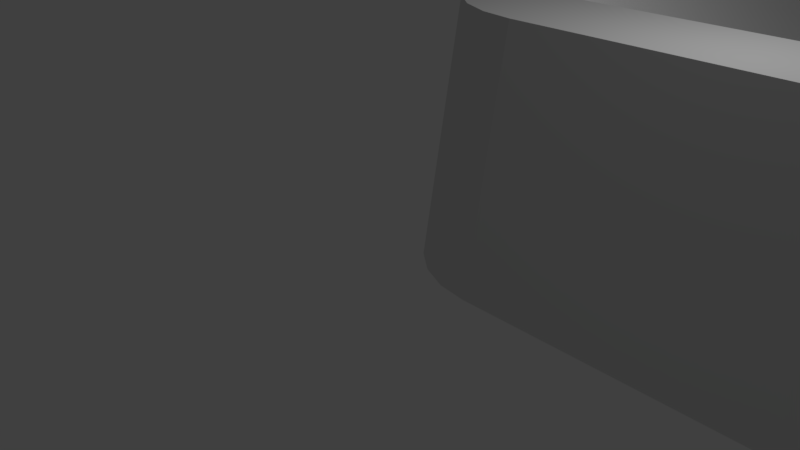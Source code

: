# Source: bracket.blend  (saved by Blender 2.78.0; exported with 4.5.12 LTS)
import bpy
from mathutils import Matrix  # noqa: F401  (used for matrix-valued properties, if any)

bpy.ops.wm.read_factory_settings(use_empty=True)
scene = bpy.context.scene
scene.name = 'Scene'

# ---- collections
col_collection_1 = bpy.data.collections.new('Collection 1'); scene.collection.children.link(col_collection_1)

# ---- world
world_world = bpy.data.worlds.new('World'); scene.world = world_world
world_world.color = (0.05088, 0.05088, 0.05088)
world_world.use_sun_shadow = False
world_world.sun_shadow_jitter_overblur = 0.0
world_world.cycles.sampling_method = 'MANUAL'

# ---- cameras
cam_camera = bpy.data.cameras.new('Camera')
cam_camera.clip_end = 100.0
cam_camera.lens = 35.0
cam_camera.sensor_width = 32.0
cam_camera.sensor_height = 18.0
cam_camera.ortho_scale = 7.314
cam_camera.dof.focus_distance = 0.0
cam_camera.dof.aperture_fstop = 128.0

# ---- lights
light_lamp = bpy.data.lights.new('Lamp', 'POINT')
light_lamp.transmission_factor = 0.0
light_lamp.cutoff_distance = 30.0
light_lamp.energy = 100.0
light_lamp.shadow_buffer_clip_start = 1.001
light_lamp.shadow_soft_size = 0.1
light_lamp.shadow_maximum_resolution = 0.006
light_lamp.use_absolute_resolution = True

# ---- meshes
me_cylinder_002 = bpy.data.meshes.new('Cylinder.002')
me_cylinder_002.from_pydata([(0.0, 1.0, -1.0), (0.0, 1.0, 1.0), (0.09802, 0.9952, -1.0), (0.09802, 0.9952, 1.0), (0.1951, 0.9808, -1.0), (0.1951, 0.9808, 1.0), (0.2903, 0.9569, -1.0), (0.2903, 0.9569, 1.0), (0.3827, 0.9239, -1.0), (0.3827, 0.9239, 1.0), (0.4714, 0.8819, -1.0), (0.4714, 0.8819, 1.0), (0.5556, 0.8315, -1.0), (0.5556, 0.8315, 1.0), (0.6344, 0.773, -1.0), (0.6344, 0.773, 1.0), (0.7071, 0.7071, -1.0), (0.7071, 0.7071, 1.0), (0.773, 0.6344, -1.0), (0.773, 0.6344, 1.0), (0.8315, 0.5556, -1.0), (0.8315, 0.5556, 1.0), (0.8819, 0.4714, -1.0), (0.8819, 0.4714, 1.0), (0.9239, 0.3827, -1.0), (0.9239, 0.3827, 1.0), (0.9569, 0.2903, -1.0), (0.9569, 0.2903, 1.0), (0.9808, 0.1951, -1.0), (0.9808, 0.1951, 1.0), (0.9952, 0.09802, -1.0), (0.9952, 0.09802, 1.0), (1.0, -1.629e-07, -1.0), (1.0, -1.629e-07, 1.0), (0.9952, -0.09802, -1.0), (0.9952, -0.09802, 1.0), (0.9808, -0.1951, -1.0), (0.9808, -0.1951, 1.0), (0.9569, -0.2903, -1.0), (0.9569, -0.2903, 1.0), (0.9239, -0.3827, -1.0), (0.9239, -0.3827, 1.0), (0.8819, -0.4714, -1.0), (0.8819, -0.4714, 1.0), (0.8315, -0.5556, -1.0), (0.8315, -0.5556, 1.0), (0.773, -0.6344, -1.0), (0.773, -0.6344, 1.0), (0.7071, -0.7071, -1.0), (0.7071, -0.7071, 1.0), (0.6344, -0.773, -1.0), (0.6344, -0.773, 1.0), (0.5556, -0.8315, -1.0), (0.5556, -0.8315, 1.0), (0.4714, -0.8819, -1.0), (0.4714, -0.8819, 1.0), (0.3827, -0.9239, -1.0), (0.3827, -0.9239, 1.0), (0.2903, -0.9569, -1.0), (0.2903, -0.9569, 1.0), (0.1951, -0.9808, -1.0), (0.1951, -0.9808, 1.0), (0.09802, -0.9952, -1.0), (0.09802, -0.9952, 1.0), (-8.027e-07, -1.0, -1.0), (-8.027e-07, -1.0, 1.0), (-0.09802, -0.9952, -1.0), (-0.09802, -0.9952, 1.0), (-0.1951, -0.9808, -1.0), (-0.1951, -0.9808, 1.0), (-0.2903, -0.9569, -1.0), (-0.2903, -0.9569, 1.0), (-0.3827, -0.9239, -1.0), (-0.3827, -0.9239, 1.0), (-0.4714, -0.8819, -1.0), (-0.4714, -0.8819, 1.0), (-0.5556, -0.8315, -1.0), (-0.5556, -0.8315, 1.0), (-0.6344, -0.773, -1.0), (-0.6344, -0.773, 1.0), (-0.7071, -0.7071, -1.0), (-0.7071, -0.7071, 1.0), (-0.773, -0.6344, -1.0), (-0.773, -0.6344, 1.0), (-0.8315, -0.5556, -1.0), (-0.8315, -0.5556, 1.0), (-0.8819, -0.4714, -1.0), (-0.8819, -0.4714, 1.0), (-0.9239, -0.3827, -1.0), (-0.9239, -0.3827, 1.0), (-0.9569, -0.2903, -1.0), (-0.9569, -0.2903, 1.0), (-0.9808, -0.1951, -1.0), (-0.9808, -0.1951, 1.0), (-0.9952, -0.09802, -1.0), (-0.9952, -0.09802, 1.0), (-1.0, -4.649e-07, -1.0), (-1.0, -4.649e-07, 1.0), (-0.9952, 0.09802, -1.0), (-0.9952, 0.09802, 1.0), (-0.9808, 0.1951, -1.0), (-0.9808, 0.1951, 1.0), (-0.9569, 0.2903, -1.0), (-0.9569, 0.2903, 1.0), (-0.9239, 0.3827, -1.0), (-0.9239, 0.3827, 1.0), (-0.8819, 0.4714, -1.0), (-0.8819, 0.4714, 1.0), (-0.8315, 0.5556, -1.0), (-0.8315, 0.5556, 1.0), (-0.773, 0.6344, -1.0), (-0.773, 0.6344, 1.0), (-0.7071, 0.7071, -1.0), (-0.7071, 0.7071, 1.0), (-0.6344, 0.773, -1.0), (-0.6344, 0.773, 1.0), (-0.5556, 0.8315, -1.0), (-0.5556, 0.8315, 1.0), (-0.4714, 0.8819, -1.0), (-0.4714, 0.8819, 1.0), (-0.3827, 0.9239, -1.0), (-0.3827, 0.9239, 1.0), (-0.2903, 0.9569, -1.0), (-0.2903, 0.9569, 1.0), (-0.1951, 0.9808, -1.0), (-0.1951, 0.9808, 1.0), (-0.09802, 0.9952, -1.0), (-0.09802, 0.9952, 1.0)], [], [(0, 1, 3, 2), (2, 3, 5, 4), (4, 5, 7, 6), (6, 7, 9, 8), (8, 9, 11, 10), (10, 11, 13, 12), (12, 13, 15, 14), (14, 15, 17, 16), (16, 17, 19, 18), (18, 19, 21, 20), (20, 21, 23, 22), (22, 23, 25, 24), (24, 25, 27, 26), (26, 27, 29, 28), (28, 29, 31, 30), (30, 31, 33, 32), (32, 33, 35, 34), (34, 35, 37, 36), (36, 37, 39, 38), (38, 39, 41, 40), (40, 41, 43, 42), (42, 43, 45, 44), (44, 45, 47, 46), (46, 47, 49, 48), (48, 49, 51, 50), (50, 51, 53, 52), (52, 53, 55, 54), (54, 55, 57, 56), (56, 57, 59, 58), (58, 59, 61, 60), (60, 61, 63, 62), (62, 63, 65, 64), (64, 65, 67, 66), (66, 67, 69, 68), (68, 69, 71, 70), (70, 71, 73, 72), (72, 73, 75, 74), (74, 75, 77, 76), (76, 77, 79, 78), (78, 79, 81, 80), (80, 81, 83, 82), (82, 83, 85, 84), (84, 85, 87, 86), (86, 87, 89, 88), (88, 89, 91, 90), (90, 91, 93, 92), (92, 93, 95, 94), (94, 95, 97, 96), (96, 97, 99, 98), (98, 99, 101, 100), (100, 101, 103, 102), (102, 103, 105, 104), (104, 105, 107, 106), (106, 107, 109, 108), (108, 109, 111, 110), (110, 111, 113, 112), (112, 113, 115, 114), (114, 115, 117, 116), (116, 117, 119, 118), (118, 119, 121, 120), (120, 121, 123, 122), (122, 123, 125, 124), (3, 1, 127, 125, 123, 121, 119, 117, 115, 113, 111, 109, 107, 105, 103, 101, 99, 97, 95, 93, 91, 89, 87, 85, 83, 81, 79, 77, 75, 73, 71, 69, 67, 65, 63, 61, 59, 57, 55, 53, 51, 49, 47, 45, 43, 41, 39, 37, 35, 33, 31, 29, 27, 25, 23, 21, 19, 17, 15, 13, 11, 9, 7, 5), (124, 125, 127, 126), (126, 127, 1, 0), (0, 2, 4, 6, 8, 10, 12, 14, 16, 18, 20, 22, 24, 26, 28, 30, 32, 34, 36, 38, 40, 42, 44, 46, 48, 50, 52, 54, 56, 58, 60, 62, 64, 66, 68, 70, 72, 74, 76, 78, 80, 82, 84, 86, 88, 90, 92, 94, 96, 98, 100, 102, 104, 106, 108, 110, 112, 114, 116, 118, 120, 122, 124, 126)])
me_cylinder_002.use_remesh_preserve_volume = False
me_cylinder_002.use_remesh_preserve_attributes = False
me_cylinder_002.use_mirror_vertex_groups = False
me_cylinder_002.update()
me_cube_003 = bpy.data.meshes.new('Cube.003')
me_cube_003.from_pydata([(-1.0, -1.0, -1.0), (-1.0, -1.0, 1.0), (-1.0, 1.0, -1.0), (-1.0, 1.0, 1.0), (1.0, -1.0, -1.0), (1.0, -1.0, 1.0), (1.0, 1.0, -1.0), (1.0, 1.0, 1.0)], [], [(0, 1, 3, 2), (2, 3, 7, 6), (6, 7, 5, 4), (4, 5, 1, 0), (2, 6, 4, 0), (7, 3, 1, 5)])
me_cube_003.use_remesh_preserve_volume = False
me_cube_003.use_remesh_preserve_attributes = False
me_cube_003.use_mirror_vertex_groups = False
me_cube_003.update()
me_cylinder = bpy.data.meshes.new('Cylinder')
me_cylinder.from_pydata([(0.0, 1.0, -1.0), (0.0, 1.0, 1.0), (0.09802, 0.9952, -1.0), (0.09802, 0.9952, 1.0), (0.1951, 0.9808, -1.0), (0.1951, 0.9808, 1.0), (0.2903, 0.9569, -1.0), (0.2903, 0.9569, 1.0), (0.3827, 0.9239, -1.0), (0.3827, 0.9239, 1.0), (0.4714, 0.8819, -1.0), (0.4714, 0.8819, 1.0), (0.5556, 0.8315, -1.0), (0.5556, 0.8315, 1.0), (0.6344, 0.773, -1.0), (0.6344, 0.773, 1.0), (0.7071, 0.7071, -1.0), (0.7071, 0.7071, 1.0), (0.773, 0.6344, -1.0), (0.773, 0.6344, 1.0), (0.8315, 0.5556, -1.0), (0.8315, 0.5556, 1.0), (0.8819, 0.4714, -1.0), (0.8819, 0.4714, 1.0), (0.9239, 0.3827, -1.0), (0.9239, 0.3827, 1.0), (0.9569, 0.2903, -1.0), (0.9569, 0.2903, 1.0), (0.9808, 0.1951, -1.0), (0.9808, 0.1951, 1.0), (0.9952, 0.09802, -1.0), (0.9952, 0.09802, 1.0), (1.0, -1.629e-07, -1.0), (1.0, -1.629e-07, 1.0), (0.9952, -0.09802, -1.0), (0.9952, -0.09802, 1.0), (0.9808, -0.1951, -1.0), (0.9808, -0.1951, 1.0), (0.9569, -0.2903, -1.0), (0.9569, -0.2903, 1.0), (0.9239, -0.3827, -1.0), (0.9239, -0.3827, 1.0), (0.8819, -0.4714, -1.0), (0.8819, -0.4714, 1.0), (0.8315, -0.5556, -1.0), (0.8315, -0.5556, 1.0), (0.773, -0.6344, -1.0), (0.773, -0.6344, 1.0), (0.7071, -0.7071, -1.0), (0.7071, -0.7071, 1.0), (0.6344, -0.773, -1.0), (0.6344, -0.773, 1.0), (0.5556, -0.8315, -1.0), (0.5556, -0.8315, 1.0), (0.4714, -0.8819, -1.0), (0.4714, -0.8819, 1.0), (0.3827, -0.9239, -1.0), (0.3827, -0.9239, 1.0), (0.2903, -0.9569, -1.0), (0.2903, -0.9569, 1.0), (0.1951, -0.9808, -1.0), (0.1951, -0.9808, 1.0), (0.09802, -0.9952, -1.0), (0.09802, -0.9952, 1.0), (-8.027e-07, -1.0, -1.0), (-8.027e-07, -1.0, 1.0), (-0.09802, -0.9952, -1.0), (-0.09802, -0.9952, 1.0), (-0.1951, -0.9808, -1.0), (-0.1951, -0.9808, 1.0), (-0.2903, -0.9569, -1.0), (-0.2903, -0.9569, 1.0), (-0.3827, -0.9239, -1.0), (-0.3827, -0.9239, 1.0), (-0.4714, -0.8819, -1.0), (-0.4714, -0.8819, 1.0), (-0.5556, -0.8315, -1.0), (-0.5556, -0.8315, 1.0), (-0.6344, -0.773, -1.0), (-0.6344, -0.773, 1.0), (-0.7071, -0.7071, -1.0), (-0.7071, -0.7071, 1.0), (-0.773, -0.6344, -1.0), (-0.773, -0.6344, 1.0), (-0.8315, -0.5556, -1.0), (-0.8315, -0.5556, 1.0), (-0.8819, -0.4714, -1.0), (-0.8819, -0.4714, 1.0), (-0.9239, -0.3827, -1.0), (-0.9239, -0.3827, 1.0), (-0.9569, -0.2903, -1.0), (-0.9569, -0.2903, 1.0), (-0.9808, -0.1951, -1.0), (-0.9808, -0.1951, 1.0), (-0.9952, -0.09802, -1.0), (-0.9952, -0.09802, 1.0), (-1.0, -4.649e-07, -1.0), (-1.0, -4.649e-07, 1.0), (-0.9952, 0.09802, -1.0), (-0.9952, 0.09802, 1.0), (-0.9808, 0.1951, -1.0), (-0.9808, 0.1951, 1.0), (-0.9569, 0.2903, -1.0), (-0.9569, 0.2903, 1.0), (-0.9239, 0.3827, -1.0), (-0.9239, 0.3827, 1.0), (-0.8819, 0.4714, -1.0), (-0.8819, 0.4714, 1.0), (-0.8315, 0.5556, -1.0), (-0.8315, 0.5556, 1.0), (-0.773, 0.6344, -1.0), (-0.773, 0.6344, 1.0), (-0.7071, 0.7071, -1.0), (-0.7071, 0.7071, 1.0), (-0.6344, 0.773, -1.0), (-0.6344, 0.773, 1.0), (-0.5556, 0.8315, -1.0), (-0.5556, 0.8315, 1.0), (-0.4714, 0.8819, -1.0), (-0.4714, 0.8819, 1.0), (-0.3827, 0.9239, -1.0), (-0.3827, 0.9239, 1.0), (-0.2903, 0.9569, -1.0), (-0.2903, 0.9569, 1.0), (-0.1951, 0.9808, -1.0), (-0.1951, 0.9808, 1.0), (-0.09802, 0.9952, -1.0), (-0.09802, 0.9952, 1.0)], [], [(0, 1, 3, 2), (2, 3, 5, 4), (4, 5, 7, 6), (6, 7, 9, 8), (8, 9, 11, 10), (10, 11, 13, 12), (12, 13, 15, 14), (14, 15, 17, 16), (16, 17, 19, 18), (18, 19, 21, 20), (20, 21, 23, 22), (22, 23, 25, 24), (24, 25, 27, 26), (26, 27, 29, 28), (28, 29, 31, 30), (30, 31, 33, 32), (32, 33, 35, 34), (34, 35, 37, 36), (36, 37, 39, 38), (38, 39, 41, 40), (40, 41, 43, 42), (42, 43, 45, 44), (44, 45, 47, 46), (46, 47, 49, 48), (48, 49, 51, 50), (50, 51, 53, 52), (52, 53, 55, 54), (54, 55, 57, 56), (56, 57, 59, 58), (58, 59, 61, 60), (60, 61, 63, 62), (62, 63, 65, 64), (64, 65, 67, 66), (66, 67, 69, 68), (68, 69, 71, 70), (70, 71, 73, 72), (72, 73, 75, 74), (74, 75, 77, 76), (76, 77, 79, 78), (78, 79, 81, 80), (80, 81, 83, 82), (82, 83, 85, 84), (84, 85, 87, 86), (86, 87, 89, 88), (88, 89, 91, 90), (90, 91, 93, 92), (92, 93, 95, 94), (94, 95, 97, 96), (96, 97, 99, 98), (98, 99, 101, 100), (100, 101, 103, 102), (102, 103, 105, 104), (104, 105, 107, 106), (106, 107, 109, 108), (108, 109, 111, 110), (110, 111, 113, 112), (112, 113, 115, 114), (114, 115, 117, 116), (116, 117, 119, 118), (118, 119, 121, 120), (120, 121, 123, 122), (122, 123, 125, 124), (3, 1, 127, 125, 123, 121, 119, 117, 115, 113, 111, 109, 107, 105, 103, 101, 99, 97, 95, 93, 91, 89, 87, 85, 83, 81, 79, 77, 75, 73, 71, 69, 67, 65, 63, 61, 59, 57, 55, 53, 51, 49, 47, 45, 43, 41, 39, 37, 35, 33, 31, 29, 27, 25, 23, 21, 19, 17, 15, 13, 11, 9, 7, 5), (124, 125, 127, 126), (126, 127, 1, 0), (0, 2, 4, 6, 8, 10, 12, 14, 16, 18, 20, 22, 24, 26, 28, 30, 32, 34, 36, 38, 40, 42, 44, 46, 48, 50, 52, 54, 56, 58, 60, 62, 64, 66, 68, 70, 72, 74, 76, 78, 80, 82, 84, 86, 88, 90, 92, 94, 96, 98, 100, 102, 104, 106, 108, 110, 112, 114, 116, 118, 120, 122, 124, 126)])
me_cylinder.use_remesh_preserve_volume = False
me_cylinder.use_remesh_preserve_attributes = False
me_cylinder.use_mirror_vertex_groups = False
me_cylinder.update()
me_cube_001 = bpy.data.meshes.new('Cube.001')
me_cube_001.from_pydata([(-1.0, -1.0, -1.0), (-1.0, -1.0, 1.0), (-1.0, 1.0, -1.0), (-1.0, 1.0, 1.0), (1.0, -1.0, -1.0), (1.0, -1.0, 1.0), (1.0, 1.0, -1.0), (1.0, 1.0, 1.0)], [], [(0, 1, 3, 2), (2, 3, 7, 6), (6, 7, 5, 4), (4, 5, 1, 0), (2, 6, 4, 0), (7, 3, 1, 5)])
me_cube_001.use_remesh_preserve_volume = False
me_cube_001.use_remesh_preserve_attributes = False
me_cube_001.use_mirror_vertex_groups = False
me_cube_001.update()
me_cylinder_001 = bpy.data.meshes.new('Cylinder.001')
me_cylinder_001.from_pydata([(0.0, 1.0, -1.0), (0.0, 1.0, 1.0), (0.09802, 0.9952, -1.0), (0.09802, 0.9952, 1.0), (0.1951, 0.9808, -1.0), (0.1951, 0.9808, 1.0), (0.2903, 0.9569, -1.0), (0.2903, 0.9569, 1.0), (0.3827, 0.9239, -1.0), (0.3827, 0.9239, 1.0), (0.4714, 0.8819, -1.0), (0.4714, 0.8819, 1.0), (0.5556, 0.8315, -1.0), (0.5556, 0.8315, 1.0), (0.6344, 0.773, -1.0), (0.6344, 0.773, 1.0), (0.7071, 0.7071, -1.0), (0.7071, 0.7071, 1.0), (0.773, 0.6344, -1.0), (0.773, 0.6344, 1.0), (0.8315, 0.5556, -1.0), (0.8315, 0.5556, 1.0), (0.8819, 0.4714, -1.0), (0.8819, 0.4714, 1.0), (0.9239, 0.3827, -1.0), (0.9239, 0.3827, 1.0), (0.9569, 0.2903, -1.0), (0.9569, 0.2903, 1.0), (0.9808, 0.1951, -1.0), (0.9808, 0.1951, 1.0), (0.9952, 0.09802, -1.0), (0.9952, 0.09802, 1.0), (1.0, -1.629e-07, -1.0), (1.0, -1.629e-07, 1.0), (0.9952, -0.09802, -1.0), (0.9952, -0.09802, 1.0), (0.9808, -0.1951, -1.0), (0.9808, -0.1951, 1.0), (0.9569, -0.2903, -1.0), (0.9569, -0.2903, 1.0), (0.9239, -0.3827, -1.0), (0.9239, -0.3827, 1.0), (0.8819, -0.4714, -1.0), (0.8819, -0.4714, 1.0), (0.8315, -0.5556, -1.0), (0.8315, -0.5556, 1.0), (0.773, -0.6344, -1.0), (0.773, -0.6344, 1.0), (0.7071, -0.7071, -1.0), (0.7071, -0.7071, 1.0), (0.6344, -0.773, -1.0), (0.6344, -0.773, 1.0), (0.5556, -0.8315, -1.0), (0.5556, -0.8315, 1.0), (0.4714, -0.8819, -1.0), (0.4714, -0.8819, 1.0), (0.3827, -0.9239, -1.0), (0.3827, -0.9239, 1.0), (0.2903, -0.9569, -1.0), (0.2903, -0.9569, 1.0), (0.1951, -0.9808, -1.0), (0.1951, -0.9808, 1.0), (0.09802, -0.9952, -1.0), (0.09802, -0.9952, 1.0), (-8.027e-07, -1.0, -1.0), (-8.027e-07, -1.0, 1.0), (-0.09802, -0.9952, -1.0), (-0.09802, -0.9952, 1.0), (-0.1951, -0.9808, -1.0), (-0.1951, -0.9808, 1.0), (-0.2903, -0.9569, -1.0), (-0.2903, -0.9569, 1.0), (-0.3827, -0.9239, -1.0), (-0.3827, -0.9239, 1.0), (-0.4714, -0.8819, -1.0), (-0.4714, -0.8819, 1.0), (-0.5556, -0.8315, -1.0), (-0.5556, -0.8315, 1.0), (-0.6344, -0.773, -1.0), (-0.6344, -0.773, 1.0), (-0.7071, -0.7071, -1.0), (-0.7071, -0.7071, 1.0), (-0.773, -0.6344, -1.0), (-0.773, -0.6344, 1.0), (-0.8315, -0.5556, -1.0), (-0.8315, -0.5556, 1.0), (-0.8819, -0.4714, -1.0), (-0.8819, -0.4714, 1.0), (-0.9239, -0.3827, -1.0), (-0.9239, -0.3827, 1.0), (-0.9569, -0.2903, -1.0), (-0.9569, -0.2903, 1.0), (-0.9808, -0.1951, -1.0), (-0.9808, -0.1951, 1.0), (-0.9952, -0.09802, -1.0), (-0.9952, -0.09802, 1.0), (-1.0, -4.649e-07, -1.0), (-1.0, -4.649e-07, 1.0), (-0.9952, 0.09802, -1.0), (-0.9952, 0.09802, 1.0), (-0.9808, 0.1951, -1.0), (-0.9808, 0.1951, 1.0), (-0.9569, 0.2903, -1.0), (-0.9569, 0.2903, 1.0), (-0.9239, 0.3827, -1.0), (-0.9239, 0.3827, 1.0), (-0.8819, 0.4714, -1.0), (-0.8819, 0.4714, 1.0), (-0.8315, 0.5556, -1.0), (-0.8315, 0.5556, 1.0), (-0.773, 0.6344, -1.0), (-0.773, 0.6344, 1.0), (-0.7071, 0.7071, -1.0), (-0.7071, 0.7071, 1.0), (-0.6344, 0.773, -1.0), (-0.6344, 0.773, 1.0), (-0.5556, 0.8315, -1.0), (-0.5556, 0.8315, 1.0), (-0.4714, 0.8819, -1.0), (-0.4714, 0.8819, 1.0), (-0.3827, 0.9239, -1.0), (-0.3827, 0.9239, 1.0), (-0.2903, 0.9569, -1.0), (-0.2903, 0.9569, 1.0), (-0.1951, 0.9808, -1.0), (-0.1951, 0.9808, 1.0), (-0.09802, 0.9952, -1.0), (-0.09802, 0.9952, 1.0)], [], [(0, 1, 3, 2), (2, 3, 5, 4), (4, 5, 7, 6), (6, 7, 9, 8), (8, 9, 11, 10), (10, 11, 13, 12), (12, 13, 15, 14), (14, 15, 17, 16), (16, 17, 19, 18), (18, 19, 21, 20), (20, 21, 23, 22), (22, 23, 25, 24), (24, 25, 27, 26), (26, 27, 29, 28), (28, 29, 31, 30), (30, 31, 33, 32), (32, 33, 35, 34), (34, 35, 37, 36), (36, 37, 39, 38), (38, 39, 41, 40), (40, 41, 43, 42), (42, 43, 45, 44), (44, 45, 47, 46), (46, 47, 49, 48), (48, 49, 51, 50), (50, 51, 53, 52), (52, 53, 55, 54), (54, 55, 57, 56), (56, 57, 59, 58), (58, 59, 61, 60), (60, 61, 63, 62), (62, 63, 65, 64), (64, 65, 67, 66), (66, 67, 69, 68), (68, 69, 71, 70), (70, 71, 73, 72), (72, 73, 75, 74), (74, 75, 77, 76), (76, 77, 79, 78), (78, 79, 81, 80), (80, 81, 83, 82), (82, 83, 85, 84), (84, 85, 87, 86), (86, 87, 89, 88), (88, 89, 91, 90), (90, 91, 93, 92), (92, 93, 95, 94), (94, 95, 97, 96), (96, 97, 99, 98), (98, 99, 101, 100), (100, 101, 103, 102), (102, 103, 105, 104), (104, 105, 107, 106), (106, 107, 109, 108), (108, 109, 111, 110), (110, 111, 113, 112), (112, 113, 115, 114), (114, 115, 117, 116), (116, 117, 119, 118), (118, 119, 121, 120), (120, 121, 123, 122), (122, 123, 125, 124), (3, 1, 127, 125, 123, 121, 119, 117, 115, 113, 111, 109, 107, 105, 103, 101, 99, 97, 95, 93, 91, 89, 87, 85, 83, 81, 79, 77, 75, 73, 71, 69, 67, 65, 63, 61, 59, 57, 55, 53, 51, 49, 47, 45, 43, 41, 39, 37, 35, 33, 31, 29, 27, 25, 23, 21, 19, 17, 15, 13, 11, 9, 7, 5), (124, 125, 127, 126), (126, 127, 1, 0), (0, 2, 4, 6, 8, 10, 12, 14, 16, 18, 20, 22, 24, 26, 28, 30, 32, 34, 36, 38, 40, 42, 44, 46, 48, 50, 52, 54, 56, 58, 60, 62, 64, 66, 68, 70, 72, 74, 76, 78, 80, 82, 84, 86, 88, 90, 92, 94, 96, 98, 100, 102, 104, 106, 108, 110, 112, 114, 116, 118, 120, 122, 124, 126)])
me_cylinder_001.use_remesh_preserve_volume = False
me_cylinder_001.use_remesh_preserve_attributes = False
me_cylinder_001.use_mirror_vertex_groups = False
me_cylinder_001.update()
me_hdd_left2 = bpy.data.meshes.new('Hdd Left2')
me_hdd_left2.from_pydata([(85.0, 2.232, 3.2), (84.95, 1.811, 3.2), (85.0, 1.667, 0.0), (84.95, 1.247, 0.0), (84.79, 1.419, 3.2), (84.79, 0.8552, 0.0), (84.53, 1.083, 3.2), (84.53, 0.5187, 0.0), (84.2, 0.8247, 3.2), (84.2, 0.2605, 0.0), (83.81, 0.6624, 3.2), (83.81, 0.09817, 0.0), (83.4, 0.6071, 3.2), (83.4, 0.04281, 0.0), (85.0, 28.09, 0.0), (85.0, 28.66, 3.2), (77.96, 0.04281, 0.0), (77.02, 0.4375, 0.0), (80.34, 9.604, 0.0), (69.44, 8.015, 0.0), (79.89, 9.691, 0.0), (79.46, 9.89, 0.0), (79.1, 10.19, 0.0), (69.13, 8.266, 0.0), (72.43, 11.88, 0.0), (68.78, 8.453, 0.0), (72.03, 11.94, 0.0), (68.41, 8.568, 0.0), (65.99, 10.78, 0.0), (65.76, 10.37, 0.0), (68.02, 8.607, 0.0), (65.45, 10.03, 0.0), (65.05, 9.777, 0.0), (64.61, 9.633, 0.0), (64.14, 9.604, 0.0), (63.69, 9.691, 0.0), (16.98, 8.607, -1.388e-16), (47.05, 13.69, 0.0), (22.24, 13.69, 0.0), (21.19, 13.75, 0.0), (20.16, 13.93, 0.0), (19.15, 14.22, 0.0), (16.59, 8.568, 1.388e-16), (6.105, 11.69, 0.0), (6.105, 11.23, 0.0), (16.22, 8.453, 1.388e-16), (5.989, 10.78, 0.0), (15.87, 8.266, 1.388e-16), (5.765, 10.37, 0.0), (15.56, 8.015, 0.0), (5.446, 10.03, 0.0), (5.052, 9.777, 0.0), (4.609, 9.633, 0.0), (7.985, 0.4375, 0.0), (-3.063e-16, 1.667, 0.0), (7.041, 0.04281, 0.0), (0.05452, 1.247, 0.0), (1.6, 0.04281, 0.0), (0.2144, 0.8552, 0.0), (0.4686, 0.5187, 0.0), (0.8, 0.2605, 0.0), (1.186, 0.09817, 0.0), (77.7, 0.06875, -1.388e-16), (77.45, 0.1455, -1.388e-16), (77.22, 0.2701, -1.388e-16), (7.781, 0.2701, 0.0), (7.55, 0.1455, 0.0), (7.3, 0.06875, 0.0), (-5.161e-15, 28.09, 0.0), (2.4, 11.46, 0.0), (2.458, 11.0, 0.0), (2.63, 10.56, 0.0), (0.05452, 28.51, 0.0), (3.685, 27.25, 0.0), (3.263, 27.05, 0.0), (2.904, 26.75, 0.0), (4.143, 27.34, 0.0), (0.2144, 28.91, 0.0), (1.6, 29.72, -1.388e-16), (0.4686, 29.24, 0.0), (0.8, 29.5, 0.0), (1.186, 29.66, 0.0), (7.031, 29.72, -1.388e-16), (4.609, 27.31, 0.0), (5.052, 27.16, 0.0), (7.355, 29.75, 0.0), (5.446, 26.91, 0.0), (13.8, 27.13, 0.0), (5.765, 26.57, 0.0), (13.4, 26.16, 0.0), (5.989, 26.16, 0.0), (6.105, 25.71, 0.0), (13.1, 25.15, 0.0), (6.105, 25.25, 0.0), (5.989, 24.8, 0.0), (12.93, 24.12, 0.0), (5.765, 24.39, 0.0), (12.87, 23.07, 0.0), (5.446, 24.05, 0.0), (5.052, 23.8, 0.0), (12.93, 22.02, 0.0), (4.609, 23.65, 0.0), (13.1, 20.98, 0.0), (4.143, 23.62, 0.0), (13.4, 19.97, 0.0), (13.8, 19.0, 0.0), (14.31, 28.05, 0.0), (7.667, 29.85, 0.0), (7.957, 30.0, 0.0), (14.91, 28.91, 0.0), (8.211, 30.21, 0.0), (15.62, 29.7, 0.0), (16.4, 30.4, 0.0), (17.26, 31.0, 0.0), (18.18, 31.51, 0.0), (15.79, 37.79, 0.0), (19.15, 31.92, 0.0), (20.16, 32.21, 0.0), (21.19, 32.38, 0.0), (22.24, 32.44, 0.0), (16.97, 38.28, 0.0), (47.05, 32.44, 0.0), (68.03, 38.28, 0.0), (48.1, 32.38, 0.0), (49.14, 32.21, 0.0), (50.15, 31.92, 0.0), (51.12, 31.51, 0.0), (52.04, 31.0, 0.0), (69.21, 37.79, 0.0), (52.9, 30.4, 0.0), (64.14, 27.34, 0.0), (53.68, 29.7, 0.0), (54.38, 28.91, 0.0), (63.69, 27.25, 0.0), (54.99, 28.05, 0.0), (63.26, 27.05, 0.0), (55.5, 27.13, 0.0), (62.9, 26.75, 0.0), (62.63, 26.38, 0.0), (16.04, 38.0, 0.0), (16.33, 38.15, 0.0), (16.65, 38.25, 0.0), (68.35, 38.25, 0.0), (68.67, 38.15, 0.0), (68.96, 38.0, 0.0), (64.61, 27.31, 0.0), (76.79, 30.21, 0.0), (72.03, 27.01, 0.0), (72.43, 27.06, 0.0), (77.04, 30.0, 0.0), (72.84, 27.01, 0.0), (77.33, 29.85, 0.0), (77.65, 29.75, 0.0), (77.97, 29.72, 0.0), (79.46, 27.05, 0.0), (73.22, 26.85, 0.0), (83.4, 29.72, 0.0), (80.34, 27.34, 0.0), (79.89, 27.25, 0.0), (83.81, 29.66, 0.0), (84.2, 29.5, 0.0), (84.53, 29.24, 0.0), (84.79, 28.91, 0.0), (80.81, 27.31, 0.0), (84.95, 28.51, 0.0), (82.31, 11.69, 0.0), (82.19, 12.14, 0.0), (81.96, 12.55, 0.0), (48.1, 13.75, 0.0), (62.9, 10.19, 0.0), (63.26, 9.89, 0.0), (62.63, 10.56, 0.0), (49.14, 13.93, 0.0), (62.46, 11.0, 0.0), (50.15, 14.22, 0.0), (62.4, 11.46, 0.0), (62.46, 11.92, 0.0), (51.12, 14.62, 0.0), (62.63, 12.36, 0.0), (52.04, 15.13, 0.0), (62.9, 12.73, 0.0), (52.9, 15.74, 0.0), (63.26, 13.03, 0.0), (53.68, 16.44, 0.0), (63.69, 13.23, 0.0), (54.38, 17.22, 0.0), (64.14, 13.32, 0.0), (54.99, 18.08, 0.0), (55.5, 19.0, 0.0), (55.9, 19.97, 0.0), (70.87, 13.45, 0.0), (64.61, 13.29, 0.0), (56.19, 20.98, 0.0), (64.14, 23.62, 0.0), (64.61, 23.65, 0.0), (65.05, 23.8, 0.0), (70.87, 25.49, 0.0), (65.45, 24.05, 0.0), (65.76, 24.39, 0.0), (56.37, 22.02, 0.0), (63.69, 23.71, 0.0), (56.43, 23.07, 0.0), (63.26, 23.91, 0.0), (62.9, 24.21, 0.0), (56.37, 24.12, 0.0), (62.63, 24.58, 0.0), (62.46, 25.02, 0.0), (56.19, 25.15, 0.0), (62.4, 25.48, 0.0), (62.46, 25.94, 0.0), (55.9, 26.16, 0.0), (4.143, 13.32, 0.0), (14.31, 18.08, 0.0), (4.609, 13.29, 0.0), (14.91, 17.22, 0.0), (5.052, 13.14, 0.0), (15.62, 16.44, 0.0), (16.4, 15.74, 0.0), (5.446, 12.89, 0.0), (17.26, 15.13, 0.0), (5.765, 12.55, 0.0), (5.989, 12.14, 0.0), (18.18, 14.62, 0.0), (74.0, 25.49, 0.0), (79.46, 23.91, 0.0), (74.0, 13.45, 0.0), (79.89, 23.71, 0.0), (80.34, 23.62, 0.0), (73.95, 25.9, 0.0), (78.6, 25.48, 0.0), (78.66, 25.02, 0.0), (78.83, 24.58, 0.0), (78.66, 25.94, 0.0), (73.79, 26.28, 0.0), (78.83, 26.38, 0.0), (73.54, 26.6, 0.0), (79.1, 26.75, 0.0), (65.05, 27.16, 0.0), (71.65, 26.85, 0.0), (65.45, 26.91, 0.0), (71.32, 26.6, 0.0), (65.76, 26.57, 0.0), (71.08, 26.28, 0.0), (65.99, 26.16, 0.0), (70.92, 25.9, 0.0), (66.11, 25.71, 0.0), (66.11, 25.25, 0.0), (65.99, 24.8, 0.0), (70.92, 13.05, 0.0), (65.76, 12.55, 0.0), (65.45, 12.89, 0.0), (65.05, 13.14, 0.0), (71.08, 12.67, 0.0), (65.99, 12.14, 0.0), (71.32, 12.34, 0.0), (66.11, 11.69, 0.0), (71.65, 12.09, 0.0), (66.11, 11.23, 0.0), (78.83, 10.56, 0.0), (72.84, 11.94, 0.0), (78.66, 11.0, 0.0), (73.22, 12.09, 0.0), (78.6, 11.46, 0.0), (73.54, 12.34, 0.0), (78.66, 11.92, 0.0), (73.79, 12.67, 0.0), (78.83, 12.36, 0.0), (73.95, 13.05, 0.0), (79.1, 12.73, 0.0), (79.46, 13.03, 0.0), (79.89, 13.23, 0.0), (80.34, 13.32, 0.0), (80.81, 13.29, 0.0), (80.81, 23.65, 0.0), (81.25, 13.14, 0.0), (81.25, 23.8, 0.0), (81.65, 12.89, 0.0), (81.65, 24.05, 0.0), (81.96, 24.39, 0.0), (82.19, 24.8, 0.0), (82.31, 25.25, 0.0), (80.81, 9.633, 0.0), (81.25, 9.777, 0.0), (81.65, 10.03, 0.0), (81.96, 10.37, 0.0), (82.19, 10.78, 0.0), (82.31, 11.23, 0.0), (79.1, 24.21, 0.0), (82.31, 25.71, 0.0), (82.19, 26.16, 0.0), (81.96, 26.57, 0.0), (81.65, 26.91, 0.0), (81.25, 27.16, 0.0), (2.458, 25.94, 0.0), (2.4, 25.48, 0.0), (2.458, 25.02, 0.0), (2.63, 24.58, 0.0), (2.63, 12.36, 0.0), (2.904, 24.21, 0.0), (2.904, 12.73, 0.0), (3.263, 23.91, 0.0), (3.263, 13.03, 0.0), (3.685, 23.71, 0.0), (3.685, 13.23, 0.0), (2.63, 26.38, 0.0), (2.904, 10.19, 0.0), (3.263, 9.89, 0.0), (3.685, 9.691, 0.0), (4.143, 9.604, 0.0), (2.458, 11.92, 0.0), (1.6, 0.6071, 3.2), (1.186, 0.6624, 3.2), (0.8, 0.8247, 3.2), (0.4686, 1.083, 3.2), (0.2144, 1.419, 3.2), (0.05452, 1.811, 3.2), (-4.1e-16, 2.232, 3.2), (-5.264e-15, 28.66, 3.2), (70.87, 25.49, 0.8), (70.07, 25.49, 1.6), (70.87, 13.45, 0.8), (70.07, 13.45, 1.6), (74.8, 25.49, 1.6), (74.75, 25.98, 1.6), (74.0, 25.49, 0.8), (73.95, 25.9, 0.8), (74.6, 26.45, 1.6), (73.79, 26.28, 0.8), (74.35, 26.88, 1.6), (73.54, 26.6, 0.8), (74.02, 27.25, 1.6), (73.22, 26.85, 0.8), (73.62, 27.54, 1.6), (73.16, 27.74, 1.6), (72.84, 27.01, 0.8), (72.68, 27.85, 1.6), (72.43, 27.06, 0.8), (72.19, 27.85, 1.6), (72.03, 27.01, 0.8), (71.7, 27.74, 1.6), (71.65, 26.85, 0.8), (71.25, 27.54, 1.6), (70.85, 27.25, 1.6), (71.32, 26.6, 0.8), (70.52, 26.88, 1.6), (71.08, 26.28, 0.8), (70.27, 26.45, 1.6), (70.92, 25.9, 0.8), (70.12, 25.98, 1.6), (74.0, 13.45, 0.8), (74.8, 13.45, 1.6), (70.12, 12.96, 1.6), (70.92, 13.05, 0.8), (70.27, 12.49, 1.6), (71.08, 12.67, 0.8), (70.52, 12.06, 1.6), (71.32, 12.34, 0.8), (70.85, 11.69, 1.6), (71.65, 12.09, 0.8), (71.25, 11.4, 1.6), (71.7, 11.2, 1.6), (72.03, 11.94, 0.8), (72.19, 11.1, 1.6), (72.43, 11.88, 0.8), (72.68, 11.1, 1.6), (72.84, 11.94, 0.8), (73.16, 11.2, 1.6), (73.22, 12.09, 0.8), (73.62, 11.4, 1.6), (74.02, 11.69, 1.6), (73.54, 12.34, 0.8), (74.35, 12.06, 1.6), (73.79, 12.67, 0.8), (74.6, 12.49, 1.6), (73.95, 13.05, 0.8), (74.75, 12.96, 1.6), (48.11, 33.19, 1.6), (67.7, 34.78, 1.6), (47.05, 33.24, 1.6), (17.3, 34.78, 1.6), (22.24, 33.24, 1.6), (21.18, 33.19, 1.6), (20.13, 33.02, 1.6), (19.1, 32.74, 1.6), (18.11, 32.36, 1.6), (17.16, 31.88, 1.6), (16.26, 31.3, 1.6), (15.44, 30.63, 1.6), (11.04, 28.51, 1.6), (14.68, 29.87, 1.6), (14.01, 29.05, 1.6), (13.43, 28.15, 1.6), (10.76, 28.23, 1.6), (10.43, 27.93, 1.6), (49.17, 33.02, 1.6), (50.2, 32.74, 1.6), (51.19, 32.36, 1.6), (52.14, 31.88, 1.6), (63.13, 30.41, 1.6), (63.88, 30.53, 1.6), (53.03, 31.3, 1.6), (62.41, 30.19, 1.6), (53.86, 30.63, 1.6), (61.73, 29.86, 1.6), (54.61, 29.87, 1.6), (61.11, 29.44, 1.6), (55.28, 29.05, 1.6), (60.55, 28.92, 1.6), (60.08, 28.33, 1.6), (55.86, 28.15, 1.6), (59.7, 27.68, 1.6), (56.35, 27.21, 1.6), (59.42, 26.97, 1.6), (56.73, 26.21, 1.6), (59.26, 26.23, 1.6), (59.2, 25.48, 1.6), (57.0, 25.18, 1.6), (59.26, 24.73, 1.6), (57.17, 24.13, 1.6), (59.42, 23.99, 1.6), (57.23, 23.07, 1.6), (59.7, 23.28, 1.6), (60.08, 22.63, 1.6), (57.17, 22.0, 1.6), (60.55, 22.04, 1.6), (57.0, 20.95, 1.6), (61.11, 21.52, 1.6), (61.73, 21.1, 1.6), (56.73, 19.92, 1.6), (62.41, 20.77, 1.6), (63.13, 20.55, 1.6), (56.35, 18.93, 1.6), (63.13, 16.39, 1.6), (55.86, 17.98, 1.6), (62.41, 16.17, 1.6), (55.28, 17.09, 1.6), (61.73, 15.84, 1.6), (61.11, 15.42, 1.6), (54.61, 16.26, 1.6), (60.55, 14.9, 1.6), (53.86, 15.51, 1.6), (60.08, 14.31, 1.6), (53.03, 14.84, 1.6), (59.7, 13.66, 1.6), (52.14, 14.26, 1.6), (59.42, 12.95, 1.6), (51.19, 13.77, 1.6), (59.26, 12.21, 1.6), (50.2, 13.39, 1.6), (59.2, 11.46, 1.6), (59.2, 11.22, 1.6), (49.17, 13.11, 1.6), (48.11, 12.95, 1.6), (47.05, 12.89, 1.6), (16.74, 11.22, 1.6), (22.24, 12.89, 1.6), (21.18, 12.95, 1.6), (20.13, 13.11, 1.6), (19.1, 13.39, 1.6), (18.11, 13.77, 1.6), (17.16, 14.26, 1.6), (15.86, 11.15, 1.6), (16.28, 11.2, 1.6), (16.26, 14.84, 1.6), (8.97, 13.31, 1.6), (9.193, 12.59, 1.6), (15.44, 11.05, 1.6), (9.306, 11.84, 1.6), (15.03, 10.92, 1.6), (14.64, 10.75, 1.6), (9.306, 11.08, 1.6), (14.26, 10.55, 1.6), (13.9, 10.32, 1.6), (13.56, 10.06, 1.6), (9.193, 10.33, 1.6), (13.24, 9.769, 1.6), (12.96, 9.487, 1.6), (8.97, 9.611, 1.6), (8.642, 8.93, 1.6), (8.642, 13.99, 1.6), (15.44, 15.51, 1.6), (8.216, 14.61, 1.6), (14.68, 16.26, 1.6), (7.702, 15.17, 1.6), (7.11, 15.64, 1.6), (14.01, 17.09, 1.6), (6.455, 16.02, 1.6), (13.43, 17.98, 1.6), (5.751, 16.3, 1.6), (12.95, 18.93, 1.6), (5.014, 16.46, 1.6), (4.98, 20.47, 1.6), (4.26, 16.52, 1.6), (4.26, 20.42, 1.6), (3.2, 16.52, 1.6), (3.2, 20.42, 1.6), (5.686, 20.62, 1.6), (12.57, 19.92, 1.6), (6.362, 20.88, 1.6), (6.996, 21.22, 1.6), (12.29, 20.95, 1.6), (7.574, 21.66, 1.6), (12.13, 22.0, 1.6), (8.084, 22.17, 1.6), (8.517, 22.74, 1.6), (12.07, 23.07, 1.6), (8.863, 23.38, 1.6), (9.115, 24.05, 1.6), (12.13, 24.13, 1.6), (9.268, 24.76, 1.6), (12.29, 25.18, 1.6), (9.32, 25.48, 1.6), (12.57, 26.21, 1.6), (9.32, 27.23, 1.6), (12.95, 27.21, 1.6), (9.711, 27.43, 1.6), (10.08, 27.67, 1.6), (69.32, 11.46, 1.6), (69.32, 11.11, 1.6), (69.99, 10.91, 1.6), (70.63, 10.61, 1.6), (71.22, 10.23, 1.6), (71.76, 9.769, 1.6), (75.53, 10.33, 1.6), (72.04, 9.487, 1.6), (75.75, 9.611, 1.6), (76.08, 8.93, 1.6), (76.5, 8.305, 1.6), (77.02, 7.751, 1.6), (77.61, 7.279, 1.6), (78.3, 3.225, 1.6), (78.26, 6.901, 1.6), (78.97, 6.625, 1.6), (79.71, 6.457, 1.6), (80.46, 6.4, 1.6), (81.8, 3.225, 1.6), (81.8, 6.4, 1.6), (75.41, 11.08, 1.6), (75.41, 11.84, 1.6), (75.53, 12.59, 1.6), (75.75, 13.31, 1.6), (76.08, 13.99, 1.6), (76.5, 14.61, 1.6), (77.02, 15.17, 1.6), (77.15, 21.66, 1.6), (76.64, 22.17, 1.6), (77.61, 15.64, 1.6), (77.72, 21.22, 1.6), (78.26, 16.02, 1.6), (78.36, 20.88, 1.6), (78.97, 16.3, 1.6), (79.03, 20.62, 1.6), (79.71, 16.46, 1.6), (79.74, 20.47, 1.6), (80.46, 16.52, 1.6), (80.46, 20.42, 1.6), (81.8, 16.52, 1.6), (81.8, 20.42, 1.6), (76.2, 22.74, 1.6), (75.86, 23.38, 1.6), (75.6, 24.05, 1.6), (75.45, 24.76, 1.6), (75.4, 25.48, 1.6), (75.4, 27.37, 1.6), (74.79, 27.76, 1.6), (74.24, 28.23, 1.6), (73.96, 28.51, 1.6), (68.44, 28.33, 1.6), (68.82, 27.68, 1.6), (69.1, 26.97, 1.6), (69.26, 26.23, 1.6), (69.32, 25.48, 1.6), (69.26, 24.73, 1.6), (69.1, 23.99, 1.6), (66.79, 29.86, 1.6), (67.41, 29.44, 1.6), (67.97, 28.92, 1.6), (8.216, 8.305, 1.6), (7.702, 7.751, 1.6), (7.11, 7.279, 1.6), (6.699, 3.225, 1.6), (6.455, 6.901, 1.6), (5.751, 6.625, 1.6), (5.014, 6.457, 1.6), (4.26, 6.4, 1.6), (3.2, 3.225, 1.6), (3.2, 6.4, 1.6), (63.88, 20.43, 1.6), (63.88, 16.51, 1.6), (64.64, 16.51, 1.6), (64.64, 20.43, 1.6), (65.39, 16.39, 1.6), (65.39, 20.55, 1.6), (66.11, 16.17, 1.6), (66.11, 20.77, 1.6), (66.79, 15.84, 1.6), (66.79, 21.1, 1.6), (67.41, 15.42, 1.6), (67.41, 21.52, 1.6), (67.97, 22.04, 1.6), (67.97, 14.9, 1.6), (68.44, 14.31, 1.6), (68.82, 13.66, 1.6), (69.1, 12.95, 1.6), (69.26, 12.21, 1.6), (64.64, 30.53, 1.6), (65.39, 30.41, 1.6), (66.11, 30.19, 1.6), (68.82, 23.28, 1.6), (68.44, 22.63, 1.6), (47.05, 13.69, 0.8), (48.1, 13.75, 0.8), (49.14, 13.93, 0.8), (50.15, 14.22, 0.8), (51.12, 14.62, 0.8), (52.04, 15.13, 0.8), (52.9, 15.74, 0.8), (53.68, 16.44, 0.8), (54.38, 17.22, 0.8), (54.99, 18.08, 0.8), (55.5, 19.0, 0.8), (55.9, 19.97, 0.8), (56.19, 20.98, 0.8), (56.37, 22.02, 0.8), (56.43, 23.07, 0.8), (56.37, 24.12, 0.8), (56.19, 25.15, 0.8), (55.9, 26.16, 0.8), (55.5, 27.13, 0.8), (54.99, 28.05, 0.8), (54.38, 28.91, 0.8), (53.68, 29.7, 0.8), (52.9, 30.4, 0.8), (52.04, 31.0, 0.8), (51.12, 31.51, 0.8), (50.15, 31.92, 0.8), (49.14, 32.21, 0.8), (48.1, 32.38, 0.8), (47.05, 32.44, 0.8), (22.24, 13.69, 0.8), (22.24, 32.44, 0.8), (21.19, 32.38, 0.8), (20.16, 32.21, 0.8), (19.15, 31.92, 0.8), (18.18, 31.51, 0.8), (17.26, 31.0, 0.8), (16.4, 30.4, 0.8), (15.62, 29.7, 0.8), (14.91, 28.91, 0.8), (14.31, 28.05, 0.8), (13.8, 27.13, 0.8), (13.4, 26.16, 0.8), (13.1, 25.15, 0.8), (12.93, 24.12, 0.8), (12.87, 23.07, 0.8), (12.93, 22.02, 0.8), (13.1, 20.98, 0.8), (13.4, 19.97, 0.8), (13.8, 19.0, 0.8), (14.31, 18.08, 0.8), (14.91, 17.22, 0.8), (15.62, 16.44, 0.8), (16.4, 15.74, 0.8), (17.26, 15.13, 0.8), (18.18, 14.62, 0.8), (19.15, 14.22, 0.8), (20.16, 13.93, 0.8), (21.19, 13.75, 0.8), (60.86, 26.12, 3.2), (60.8, 25.48, 3.2), (61.03, 26.73, 3.2), (61.32, 27.3, 3.2), (61.7, 27.81, 3.2), (62.17, 28.24, 3.2), (62.72, 28.58, 3.2), (63.31, 28.81, 3.2), (63.94, 28.93, 3.2), (64.58, 28.93, 3.2), (65.21, 28.81, 3.2), (65.8, 28.58, 3.2), (66.35, 28.24, 3.2), (66.82, 27.81, 3.2), (67.2, 27.3, 3.2), (67.49, 26.73, 3.2), (67.66, 26.12, 3.2), (67.72, 25.48, 3.2), (67.66, 24.84, 3.2), (67.49, 24.23, 3.2), (67.2, 23.66, 3.2), (66.82, 23.15, 3.2), (66.35, 22.72, 3.2), (65.8, 22.38, 3.2), (65.21, 22.15, 3.2), (64.58, 22.03, 3.2), (63.94, 22.03, 3.2), (63.31, 22.15, 3.2), (62.72, 22.38, 3.2), (62.17, 22.72, 3.2), (61.7, 23.15, 3.2), (61.32, 23.66, 3.2), (61.03, 24.23, 3.2), (60.86, 24.84, 3.2), (68.17, 9.843, 2.746), (67.83, 9.361, 3.093), (68.0, 9.543, 2.974), (68.18, 9.351, 3.153), (68.18, 9.564, 2.976), (68.36, 9.577, 2.978), (68.17, 9.801, 2.779), (68.36, 9.812, 2.781), (68.54, 10.29, 2.378), (68.54, 9.812, 2.783), (68.58, 10.28, 2.389), (68.94, 10.25, 2.391), (68.92, 10.71, 1.995), (69.01, 10.7, 1.995), (69.35, 10.63, 1.996), (69.69, 10.54, 1.997), (69.24, 10.19, 2.392), (69.54, 10.12, 2.394), (69.13, 9.751, 2.789), (69.4, 9.691, 2.791), (69.07, 9.531, 2.987), (69.33, 9.479, 2.99), (69.08, 9.301, 3.186), (69.61, 9.166, 3.192), (68.54, 9.346, 3.178), (68.52, 9.579, 2.98), (68.86, 9.791, 2.786), (68.82, 9.564, 2.984), (69.83, 9.316, 2.995), (70.13, 8.939, 3.197), (70.22, 9.127, 2.998), (70.49, 8.959, 2.999), (70.63, 9.118, 2.799), (70.9, 8.908, 2.8), (70.89, 9.437, 2.399), (71.18, 9.195, 2.4), (71.16, 9.755, 2.0), (71.47, 9.482, 2.0), (70.61, 8.621, 3.2), (70.82, 9.998, 1.999), (70.58, 9.65, 2.399), (70.13, 9.895, 2.397), (69.93, 9.509, 2.795), (70.33, 10.28, 1.998), (70.34, 9.301, 2.798), (83.38, 1.903, 3.176), (77.39, 1.903, 3.176), (76.98, 28.69, 3.185), (76.57, 28.78, 3.19), (76.6, 28.32, 2.804), (76.21, 27.98, 2.411), (76.12, 28.0, 2.396), (75.94, 28.07, 2.397), (75.56, 28.26, 2.398), (76.16, 28.92, 3.195), (75.76, 29.12, 3.198), (75.18, 28.51, 2.399), (75.39, 29.38, 3.2), (75.1, 29.09, 2.8), (74.82, 28.8, 2.4), (74.53, 28.52, 2.0), (83.4, 22.02, 3.2), (80.46, 22.02, 3.2), (77.0, 25.48, 3.2), (77.05, 24.88, 3.2), (77.21, 24.3, 3.2), (77.46, 23.75, 3.2), (77.81, 23.26, 3.2), (78.24, 22.83, 3.2), (78.73, 22.48, 3.2), (79.28, 22.23, 3.2), (79.86, 22.07, 3.2), (77.0, 28.69, 3.2), (83.4, 14.92, 3.2), (83.4, 8.0, 3.2), (80.46, 8.0, 3.2), (80.46, 14.92, 3.2), (79.82, 14.86, 3.2), (79.21, 14.69, 3.2), (78.64, 14.4, 3.2), (78.13, 14.02, 3.2), (77.7, 13.55, 3.2), (77.36, 13.0, 3.2), (77.13, 12.41, 3.2), (77.01, 11.78, 3.2), (77.01, 11.14, 3.2), (77.13, 10.51, 3.2), (77.36, 9.918, 3.2), (77.7, 9.375, 3.2), (78.13, 8.903, 3.2), (78.64, 8.518, 3.2), (79.21, 8.234, 3.2), (79.82, 8.059, 3.2), (83.4, 1.907, 3.2), (77.36, 1.907, 3.2), (71.76, 9.204, 2.0), (71.47, 8.922, 2.4), (71.19, 8.639, 2.8), (70.91, 8.356, 3.2), (68.61, 36.1, 3.176), (16.39, 36.1, 3.176), (9.907, 29.64, 3.2), (10.19, 29.36, 2.8), (16.36, 36.09, 3.2), (10.47, 29.08, 2.4), (10.76, 28.8, 2.0), (68.64, 36.09, 3.2), (74.24, 28.8, 2.0), (74.53, 29.08, 2.4), (74.81, 29.36, 2.8), (75.09, 29.64, 3.2), (7.693, 28.66, 3.18), (7.741, 28.66, 3.179), (7.741, 28.66, 3.181), (8.118, 28.26, 2.802), (8.228, 28.73, 3.188), (8.509, 27.89, 2.411), (8.748, 27.95, 2.395), (8.858, 27.99, 2.396), (9.003, 28.05, 2.396), (8.709, 28.87, 3.194), (9.234, 28.15, 2.397), (9.458, 28.28, 2.398), (9.709, 28.43, 2.399), (9.832, 28.52, 2.399), (9.952, 28.61, 2.4), (9.174, 29.09, 3.198), (9.608, 29.38, 3.2), (10.07, 28.71, 2.4), (9.895, 29.09, 2.8), (10.18, 28.8, 2.4), (10.47, 28.52, 2.0), (10.33, 28.94, 2.4), (74.68, 28.93, 2.4), (71.32, 9.065, 2.4), (70.61, 8.621, 3.2), (70.14, 8.93, 3.2), (69.63, 9.157, 3.2), (69.1, 9.296, 3.2), (68.55, 9.343, 3.2), (67.72, 9.343, 3.2), (67.72, 11.46, 3.2), (14.09, 8.356, 3.2), (13.81, 8.639, 2.8), (7.644, 1.907, 3.2), (13.53, 8.922, 2.4), (13.24, 9.204, 2.0), (7.605, 1.903, 3.176), (1.624, 1.903, 3.176), (1.6, 8.0, 3.2), (1.6, 1.907, 3.2), (1.6, 14.92, 3.2), (4.26, 14.92, 3.2), (1.6, 22.02, 3.2), (7.72, 25.48, 3.2), (7.72, 28.66, 3.2), (4.26, 22.02, 3.2), (4.861, 22.07, 3.2), (5.443, 22.23, 3.2), (5.99, 22.48, 3.2), (6.484, 22.83, 3.2), (6.911, 23.26, 3.2), (7.256, 23.75, 3.2), (7.511, 24.3, 3.2), (7.667, 24.88, 3.2), (4.26, 8.0, 3.2), (4.896, 8.059, 3.2), (5.51, 8.234, 3.2), (6.081, 8.518, 3.2), (6.591, 8.903, 3.2), (7.021, 9.375, 3.2), (7.357, 9.918, 3.2), (7.588, 10.51, 3.2), (7.705, 11.14, 3.2), (7.705, 11.78, 3.2), (7.588, 12.41, 3.2), (7.357, 13.0, 3.2), (7.021, 13.55, 3.2), (6.591, 14.02, 3.2), (6.081, 14.4, 3.2), (5.51, 14.69, 3.2), (4.896, 14.86, 3.2), (16.46, 9.346, 3.178), (16.41, 9.811, 2.783), (15.92, 9.301, 3.186), (15.9, 10.22, 2.392), (15.44, 10.11, 2.394), (16.37, 10.28, 2.389), (14.9, 9.911, 2.397), (14.47, 9.684, 2.398), (14.61, 9.765, 2.398), (15.39, 9.166, 3.192), (14.2, 9.504, 2.399), (14.34, 9.597, 2.399), (14.87, 8.939, 3.197), (13.53, 9.482, 2.0), (13.94, 9.304, 2.4), (14.07, 9.407, 2.4), (14.39, 8.621, 3.2), (13.82, 9.195, 2.4), (14.1, 8.908, 2.8), (13.67, 9.057, 2.4), (60.8, 9.343, 3.2), (60.8, 11.46, 3.2), (60.78, 9.347, 3.176), (16.74, 10.29, 2.388), (16.74, 9.816, 2.782), (16.74, 9.347, 3.176), (67.66, 12.1, 3.2), (67.49, 12.71, 3.2), (67.2, 13.28, 3.2), (66.82, 13.79, 3.2), (66.35, 14.22, 3.2), (65.8, 14.56, 3.2), (65.21, 14.79, 3.2), (64.58, 14.91, 3.2), (63.94, 14.91, 3.2), (63.31, 14.79, 3.2), (62.72, 14.56, 3.2), (62.17, 14.22, 3.2), (61.7, 13.79, 3.2), (61.32, 13.28, 3.2), (61.03, 12.71, 3.2), (60.86, 12.1, 3.2), (16.55, 10.28, 2.388), (77.4, 0.6071, 3.2), (76.45, 1.002, 3.2), (70.0, 7.451, 3.2), (69.7, 7.702, 3.2), (69.35, 7.889, 3.2), (68.97, 8.004, 3.2), (68.59, 8.043, 3.2), (82.31, 11.69, 3.2), (82.19, 12.14, 3.2), (81.96, 12.55, 3.2), (81.65, 12.89, 3.2), (81.25, 13.14, 3.2), (80.81, 13.29, 3.2), (80.34, 13.32, 3.2), (82.26, 25.0, 3.2), (82.08, 24.57, 3.2), (84.95, 29.08, 3.2), (80.6, 27.33, 3.2), (81.05, 27.24, 3.2), (81.47, 27.04, 3.2), (84.79, 29.47, 3.2), (83.4, 30.28, 3.2), (77.4, 30.28, 3.2), (76.57, 28.78, 3.2), (76.15, 28.93, 3.2), (75.76, 29.13, 3.2), (77.08, 30.31, 3.2), (75.39, 29.38, 3.2), (76.77, 30.41, 3.2), (76.48, 30.57, 3.2), (84.53, 29.81, 3.2), (84.2, 30.06, 3.2), (83.81, 30.23, 3.2), (76.22, 30.78, 3.2), (69.78, 37.22, 3.2), (68.6, 37.72, 3.2), (69.52, 37.43, 3.2), (69.23, 37.59, 3.2), (68.92, 37.69, 3.2), (16.4, 37.72, 3.2), (15.22, 37.22, 3.2), (8.775, 30.78, 3.2), (16.08, 37.69, 3.2), (15.77, 37.59, 3.2), (15.48, 37.43, 3.2), (8.521, 30.57, 3.2), (8.232, 30.41, 3.2), (7.919, 30.31, 3.2), (9.608, 29.38, 3.2), (7.595, 30.28, 3.2), (9.181, 29.09, 3.2), (8.716, 28.87, 3.2), (8.225, 28.73, 3.2), (7.546, 28.66, 3.2), (7.72, 28.66, 3.2), (1.6, 30.28, 3.2), (0.2144, 29.47, 3.2), (0.05452, 29.08, 3.2), (1.186, 30.23, 3.2), (0.8, 30.06, 3.2), (0.4686, 29.81, 3.2), (4.143, 27.34, 3.2), (3.685, 27.25, 3.2), (3.263, 27.05, 3.2), (2.904, 26.75, 3.2), (2.63, 26.38, 3.2), (2.458, 25.94, 3.2), (2.4, 25.48, 3.2), (2.458, 25.02, 3.2), (2.63, 24.58, 3.2), (2.904, 24.21, 3.2), (3.263, 23.91, 3.2), (3.685, 23.71, 3.2), (4.143, 23.62, 3.2), (7.605, 0.6071, 3.2), (8.549, 1.002, 3.2), (15.0, 7.451, 3.2), (7.864, 0.633, 3.2), (8.114, 0.7098, 3.2), (8.346, 0.8343, 3.2), (15.3, 7.702, 3.2), (15.65, 7.889, 3.2), (14.39, 8.621, 3.2), (16.03, 8.004, 3.2), (14.86, 8.93, 3.2), (16.41, 8.043, 3.2), (15.37, 9.157, 3.2), (15.9, 9.296, 3.2), (16.45, 9.343, 3.2), (64.14, 9.604, 3.2), (64.61, 9.633, 3.2), (65.05, 9.777, 3.2), (65.45, 10.03, 3.2), (65.76, 10.37, 3.2), (65.99, 10.78, 3.2), (66.11, 11.23, 3.2), (66.11, 11.69, 3.2), (65.99, 12.14, 3.2), (65.76, 12.55, 3.2), (65.45, 12.89, 3.2), (65.05, 13.14, 3.2), (64.61, 13.29, 3.2), (76.65, 0.8343, 3.2), (76.89, 0.7098, 3.2), (77.14, 0.633, 3.2), (79.89, 13.23, 3.2), (79.46, 13.03, 3.2), (79.1, 12.73, 3.2), (78.83, 12.36, 3.2), (78.66, 11.92, 3.2), (78.6, 11.46, 3.2), (78.66, 11.0, 3.2), (78.83, 10.56, 3.2), (79.1, 10.19, 3.2), (79.46, 9.89, 3.2), (79.89, 9.691, 3.2), (80.34, 9.604, 3.2), (80.81, 9.633, 3.2), (81.25, 9.777, 3.2), (81.65, 10.03, 3.2), (81.96, 10.37, 3.2), (82.19, 10.78, 3.2), (82.31, 11.23, 3.2), (64.14, 13.32, 3.2), (63.69, 13.23, 3.2), (63.26, 13.03, 3.2), (62.9, 12.73, 3.2), (62.63, 12.36, 3.2), (62.46, 11.92, 3.2), (62.4, 11.46, 3.2), (62.46, 11.0, 3.2), (62.63, 10.56, 3.2), (62.9, 10.19, 3.2), (63.26, 9.89, 3.2), (63.69, 9.691, 3.2), (3.685, 9.691, 3.2), (3.263, 9.89, 3.2), (2.904, 10.19, 3.2), (4.143, 9.604, 3.2), (4.609, 9.633, 3.2), (5.052, 9.777, 3.2), (5.446, 10.03, 3.2), (5.765, 10.37, 3.2), (5.989, 10.78, 3.2), (6.105, 11.23, 3.2), (6.105, 11.69, 3.2), (5.989, 12.14, 3.2), (5.765, 12.55, 3.2), (5.446, 12.89, 3.2), (5.052, 13.14, 3.2), (4.609, 13.29, 3.2), (4.143, 13.32, 3.2), (3.685, 13.23, 3.2), (3.263, 13.03, 3.2), (2.904, 12.73, 3.2), (2.63, 12.36, 3.2), (2.458, 11.92, 3.2), (2.4, 11.46, 3.2), (2.458, 11.0, 3.2), (2.63, 10.56, 3.2), (4.609, 23.65, 3.2), (5.052, 23.8, 3.2), (5.446, 24.05, 3.2), (5.765, 24.39, 3.2), (5.989, 24.8, 3.2), (6.105, 25.25, 3.2), (6.105, 25.71, 3.2), (5.989, 26.16, 3.2), (5.765, 26.57, 3.2), (5.446, 26.91, 3.2), (5.052, 27.16, 3.2), (4.609, 27.31, 3.2), (78.97, 26.59, 3.2), (79.29, 26.93, 3.2), (79.69, 27.17, 3.2), (78.61, 25.27, 3.2), (78.62, 25.73, 3.2), (78.74, 26.18, 3.2), (78.72, 24.81, 3.2), (78.94, 24.4, 3.2), (79.26, 24.06, 3.2), (79.65, 23.81, 3.2), (80.09, 23.66, 3.2), (80.56, 23.62, 3.2), (81.02, 23.7, 3.2), (81.44, 23.9, 3.2), (81.8, 24.19, 3.2), (81.83, 26.74, 3.2), (82.1, 26.36, 3.2), (82.27, 25.92, 3.2), (82.32, 25.46, 3.2), (80.13, 27.31, 3.2), (7.621, 28.66, 3.195), (62.4, 25.48, 3.2), (62.46, 25.02, 3.2), (62.63, 24.58, 3.2), (62.9, 24.21, 3.2), (63.26, 23.91, 3.2), (63.69, 23.71, 3.2), (64.14, 23.62, 3.2), (64.61, 23.65, 3.2), (65.05, 23.8, 3.2), (65.45, 24.05, 3.2), (65.76, 24.39, 3.2), (65.99, 24.8, 3.2), (66.11, 25.25, 3.2), (66.11, 25.71, 3.2), (65.99, 26.16, 3.2), (65.76, 26.57, 3.2), (65.45, 26.91, 3.2), (65.05, 27.16, 3.2), (64.61, 27.31, 3.2), (64.14, 27.34, 3.2), (63.69, 27.25, 3.2), (63.26, 27.05, 3.2), (62.9, 26.75, 3.2), (62.63, 26.38, 3.2), (62.46, 25.94, 3.2)], [], [(0, 1, 2), (2, 1, 3), (3, 1, 4), (3, 4, 5), (5, 4, 6), (5, 6, 7), (7, 6, 8), (7, 8, 9), (9, 8, 10), (9, 10, 11), (11, 10, 12), (11, 12, 13), (2, 14, 0), (0, 14, 15), (3, 16, 2), (2, 16, 17), (2, 17, 18), (18, 17, 19), (18, 19, 20), (20, 19, 21), (21, 19, 22), (22, 19, 23), (22, 23, 24), (24, 23, 25), (24, 25, 26), (26, 25, 27), (26, 27, 28), (28, 27, 29), (29, 27, 30), (29, 30, 31), (31, 30, 32), (32, 30, 33), (33, 30, 34), (34, 30, 35), (35, 30, 36), (35, 36, 37), (37, 36, 38), (38, 36, 39), (39, 36, 40), (40, 36, 41), (41, 36, 42), (41, 42, 43), (43, 42, 44), (44, 42, 45), (44, 45, 46), (46, 45, 47), (46, 47, 48), (48, 47, 49), (48, 49, 50), (50, 49, 51), (51, 49, 52), (52, 49, 53), (52, 53, 54), (54, 53, 55), (54, 55, 56), (56, 55, 57), (56, 57, 58), (58, 57, 59), (59, 57, 60), (60, 57, 61), (16, 3, 13), (13, 3, 5), (13, 5, 7), (7, 9, 13), (13, 9, 11), (62, 63, 16), (16, 63, 64), (16, 64, 17), (53, 65, 55), (55, 65, 66), (55, 66, 67), (68, 69, 54), (54, 69, 70), (54, 70, 71), (72, 73, 68), (68, 73, 74), (68, 74, 75), (73, 72, 76), (76, 72, 77), (76, 77, 78), (78, 77, 79), (78, 79, 80), (80, 81, 78), (78, 82, 76), (76, 82, 83), (83, 82, 84), (84, 82, 85), (84, 85, 86), (86, 85, 87), (86, 87, 88), (88, 87, 89), (88, 89, 90), (90, 89, 91), (91, 89, 92), (91, 92, 93), (93, 92, 94), (94, 92, 95), (94, 95, 96), (96, 95, 97), (96, 97, 98), (98, 97, 99), (99, 97, 100), (99, 100, 101), (101, 100, 102), (101, 102, 103), (103, 102, 104), (103, 104, 105), (87, 85, 106), (106, 85, 107), (106, 107, 108), (106, 108, 109), (109, 108, 110), (109, 110, 111), (111, 110, 112), (112, 110, 113), (113, 110, 114), (114, 110, 115), (114, 115, 116), (116, 115, 117), (117, 115, 118), (118, 115, 119), (119, 115, 120), (119, 120, 121), (121, 120, 122), (121, 122, 123), (123, 122, 124), (124, 122, 125), (125, 122, 126), (126, 122, 127), (127, 122, 128), (127, 128, 129), (129, 128, 130), (129, 130, 131), (131, 130, 132), (132, 130, 133), (132, 133, 134), (134, 133, 135), (134, 135, 136), (136, 135, 137), (136, 137, 138), (115, 139, 120), (120, 139, 140), (120, 140, 141), (142, 143, 122), (122, 143, 144), (122, 144, 128), (130, 128, 145), (145, 128, 146), (145, 146, 147), (147, 146, 148), (148, 146, 149), (148, 149, 150), (150, 149, 151), (150, 151, 152), (153, 154, 152), (152, 154, 155), (152, 155, 150), (156, 157, 153), (153, 157, 158), (153, 158, 154), (159, 160, 156), (156, 160, 161), (156, 161, 162), (156, 162, 163), (163, 162, 164), (163, 164, 14), (2, 165, 14), (14, 165, 166), (14, 166, 167), (168, 169, 37), (37, 169, 170), (37, 170, 35), (169, 168, 171), (171, 168, 172), (171, 172, 173), (173, 172, 174), (173, 174, 175), (175, 174, 176), (176, 174, 177), (176, 177, 178), (178, 177, 179), (178, 179, 180), (180, 179, 181), (180, 181, 182), (182, 181, 183), (182, 183, 184), (184, 183, 185), (184, 185, 186), (186, 185, 187), (186, 187, 188), (189, 190, 188), (188, 190, 191), (188, 191, 186), (192, 193, 189), (189, 193, 194), (189, 194, 190), (190, 194, 195), (190, 195, 196), (196, 195, 197), (196, 197, 198), (192, 199, 193), (193, 199, 200), (200, 199, 201), (200, 201, 202), (202, 201, 203), (203, 201, 204), (203, 204, 205), (205, 204, 206), (206, 204, 207), (206, 207, 208), (208, 207, 209), (209, 207, 210), (209, 210, 138), (138, 210, 136), (103, 105, 211), (211, 105, 212), (211, 212, 213), (213, 212, 214), (213, 214, 215), (215, 214, 216), (215, 216, 217), (215, 217, 218), (218, 217, 219), (218, 219, 220), (220, 219, 221), (221, 219, 222), (221, 222, 43), (43, 222, 41), (223, 224, 225), (225, 224, 226), (225, 226, 227), (228, 229, 223), (223, 229, 230), (223, 230, 231), (229, 228, 232), (232, 228, 233), (232, 233, 234), (234, 233, 235), (234, 235, 236), (236, 235, 155), (236, 155, 154), (145, 147, 237), (237, 147, 238), (237, 238, 239), (239, 238, 240), (239, 240, 241), (241, 240, 242), (241, 242, 243), (243, 242, 244), (243, 244, 245), (245, 244, 196), (245, 196, 246), (246, 196, 247), (247, 196, 198), (248, 249, 190), (190, 249, 250), (190, 250, 251), (248, 252, 249), (249, 252, 253), (253, 252, 254), (253, 254, 255), (255, 254, 256), (255, 256, 257), (257, 256, 26), (257, 26, 28), (22, 24, 258), (258, 24, 259), (258, 259, 260), (260, 259, 261), (260, 261, 262), (262, 261, 263), (262, 263, 264), (264, 263, 265), (264, 265, 266), (266, 265, 267), (266, 267, 268), (268, 267, 225), (268, 225, 269), (269, 225, 270), (270, 225, 271), (271, 225, 227), (271, 227, 272), (272, 227, 273), (272, 273, 274), (274, 273, 275), (274, 275, 276), (276, 275, 277), (276, 277, 167), (167, 277, 278), (167, 278, 14), (14, 278, 279), (14, 279, 280), (18, 281, 2), (2, 281, 282), (2, 282, 283), (283, 284, 2), (2, 284, 285), (2, 285, 286), (286, 165, 2), (231, 287, 223), (223, 287, 224), (280, 288, 14), (14, 288, 289), (14, 289, 290), (290, 291, 14), (14, 291, 292), (14, 292, 163), (163, 157, 156), (293, 294, 68), (68, 294, 295), (68, 295, 296), (68, 296, 297), (297, 296, 298), (297, 298, 299), (299, 298, 300), (299, 300, 301), (301, 300, 302), (301, 302, 303), (303, 302, 103), (303, 103, 211), (75, 304, 68), (68, 304, 293), (71, 305, 54), (54, 305, 306), (54, 306, 307), (307, 308, 54), (54, 308, 52), (297, 309, 68), (68, 309, 69), (251, 191, 190), (57, 310, 61), (61, 310, 311), (61, 311, 60), (60, 311, 312), (60, 312, 59), (59, 312, 313), (59, 313, 58), (58, 313, 314), (58, 314, 56), (56, 314, 315), (56, 315, 54), (54, 315, 316), (54, 316, 68), (68, 316, 317), (318, 319, 320), (320, 319, 321), (322, 323, 324), (324, 323, 325), (325, 323, 326), (325, 326, 327), (327, 326, 328), (327, 328, 329), (329, 328, 330), (329, 330, 331), (331, 330, 332), (331, 332, 333), (331, 333, 334), (334, 333, 335), (334, 335, 336), (336, 335, 337), (336, 337, 338), (338, 337, 339), (338, 339, 340), (340, 339, 341), (340, 341, 342), (340, 342, 343), (343, 342, 344), (343, 344, 345), (345, 344, 346), (345, 346, 347), (347, 346, 348), (347, 348, 318), (318, 348, 319), (349, 350, 324), (324, 350, 322), (321, 351, 320), (320, 351, 352), (352, 351, 353), (352, 353, 354), (354, 353, 355), (354, 355, 356), (356, 355, 357), (356, 357, 358), (358, 357, 359), (358, 359, 360), (358, 360, 361), (361, 360, 362), (361, 362, 363), (363, 362, 364), (363, 364, 365), (365, 364, 366), (365, 366, 367), (367, 366, 368), (367, 368, 369), (367, 369, 370), (370, 369, 371), (370, 371, 372), (372, 371, 373), (372, 373, 374), (374, 373, 375), (374, 375, 349), (349, 375, 350), (223, 324, 228), (228, 324, 325), (228, 325, 233), (233, 325, 327), (233, 327, 235), (235, 327, 329), (235, 329, 155), (155, 329, 331), (155, 331, 150), (150, 331, 334), (150, 334, 148), (148, 334, 336), (148, 336, 147), (147, 336, 338), (147, 338, 238), (238, 338, 340), (238, 340, 240), (240, 340, 343), (240, 343, 242), (242, 343, 345), (242, 345, 244), (244, 345, 347), (244, 347, 196), (196, 347, 318), (318, 320, 196), (196, 320, 190), (376, 377, 378), (378, 377, 379), (378, 379, 380), (380, 379, 381), (381, 379, 382), (382, 379, 383), (383, 379, 384), (384, 379, 385), (385, 379, 386), (386, 379, 387), (387, 379, 388), (387, 388, 389), (389, 388, 390), (390, 388, 391), (391, 388, 392), (391, 392, 393), (376, 394, 377), (377, 394, 395), (377, 395, 396), (396, 397, 377), (377, 397, 398), (377, 398, 399), (397, 400, 398), (398, 400, 401), (401, 400, 402), (401, 402, 403), (403, 402, 404), (403, 404, 405), (405, 404, 406), (405, 406, 407), (407, 406, 408), (408, 406, 409), (408, 409, 410), (410, 409, 411), (410, 411, 412), (412, 411, 413), (412, 413, 414), (414, 413, 415), (415, 413, 416), (415, 416, 417), (417, 416, 418), (417, 418, 419), (419, 418, 420), (419, 420, 421), (421, 420, 422), (422, 420, 423), (422, 423, 424), (424, 423, 425), (424, 425, 426), (426, 425, 427), (427, 425, 428), (427, 428, 429), (429, 428, 430), (430, 428, 431), (430, 431, 432), (432, 431, 433), (432, 433, 434), (434, 433, 435), (434, 435, 436), (436, 435, 437), (437, 435, 438), (437, 438, 439), (439, 438, 440), (439, 440, 441), (441, 440, 442), (441, 442, 443), (443, 442, 444), (443, 444, 445), (445, 444, 446), (445, 446, 447), (447, 446, 448), (447, 448, 449), (449, 448, 450), (450, 448, 451), (450, 451, 452), (452, 453, 450), (450, 453, 454), (454, 453, 455), (454, 455, 456), (456, 457, 454), (454, 457, 458), (454, 458, 459), (460, 461, 459), (459, 461, 462), (459, 462, 454), (463, 464, 460), (460, 464, 465), (460, 465, 461), (461, 465, 466), (466, 465, 467), (466, 467, 468), (468, 467, 469), (469, 467, 470), (469, 470, 471), (471, 470, 472), (472, 470, 473), (473, 470, 474), (473, 474, 475), (475, 474, 476), (476, 474, 477), (476, 477, 478), (464, 463, 479), (479, 463, 480), (479, 480, 481), (481, 480, 482), (481, 482, 483), (483, 482, 484), (484, 482, 485), (484, 485, 486), (486, 485, 487), (486, 487, 488), (488, 487, 489), (488, 489, 490), (490, 489, 491), (490, 491, 492), (492, 491, 493), (492, 493, 494), (494, 493, 495), (491, 489, 496), (496, 489, 497), (496, 497, 498), (498, 497, 499), (499, 497, 500), (499, 500, 501), (501, 500, 502), (501, 502, 503), (503, 502, 504), (504, 502, 505), (504, 505, 506), (506, 505, 507), (507, 505, 508), (507, 508, 509), (509, 508, 510), (509, 510, 511), (511, 510, 512), (511, 512, 513), (513, 512, 514), (513, 514, 515), (515, 514, 516), (516, 514, 393), (393, 514, 391), (517, 518, 359), (359, 518, 519), (359, 519, 360), (360, 519, 520), (360, 520, 362), (362, 520, 521), (362, 521, 364), (364, 521, 522), (364, 522, 523), (523, 522, 524), (523, 524, 525), (525, 524, 526), (526, 524, 527), (527, 524, 528), (528, 524, 529), (529, 524, 530), (529, 530, 531), (531, 530, 532), (532, 530, 533), (533, 530, 534), (534, 530, 535), (534, 535, 536), (364, 523, 366), (366, 523, 537), (366, 537, 368), (368, 537, 369), (369, 537, 538), (369, 538, 371), (371, 538, 373), (373, 538, 539), (373, 539, 375), (375, 539, 540), (375, 540, 350), (350, 540, 541), (350, 541, 542), (542, 543, 350), (350, 543, 544), (350, 544, 545), (543, 546, 544), (544, 546, 547), (547, 546, 548), (547, 548, 549), (549, 548, 550), (549, 550, 551), (551, 550, 552), (551, 552, 553), (553, 552, 554), (553, 554, 555), (555, 554, 556), (555, 556, 557), (545, 558, 350), (350, 558, 559), (350, 559, 322), (322, 559, 560), (322, 560, 561), (561, 562, 322), (322, 562, 323), (323, 562, 563), (323, 563, 326), (326, 563, 328), (328, 563, 330), (330, 563, 564), (330, 564, 332), (332, 564, 333), (333, 564, 565), (333, 565, 335), (335, 565, 566), (335, 566, 337), (337, 566, 567), (337, 567, 339), (339, 567, 568), (339, 568, 341), (341, 568, 342), (342, 568, 569), (342, 569, 344), (344, 569, 346), (346, 569, 570), (346, 570, 348), (348, 570, 571), (348, 571, 319), (319, 571, 572), (319, 572, 573), (377, 574, 566), (566, 574, 575), (566, 575, 576), (478, 577, 476), (476, 577, 578), (476, 578, 579), (476, 579, 580), (580, 579, 581), (580, 581, 582), (582, 583, 580), (580, 583, 584), (580, 584, 585), (585, 584, 586), (430, 432, 587), (587, 432, 588), (587, 588, 589), (587, 589, 590), (590, 589, 591), (590, 591, 592), (592, 591, 593), (592, 593, 594), (594, 593, 595), (594, 595, 596), (596, 595, 597), (596, 597, 598), (598, 597, 599), (599, 597, 600), (599, 600, 321), (321, 600, 601), (321, 601, 602), (602, 603, 321), (321, 603, 351), (351, 603, 353), (353, 603, 604), (353, 604, 355), (355, 604, 517), (355, 517, 357), (357, 517, 359), (399, 605, 377), (377, 605, 606), (377, 606, 607), (607, 574, 377), (576, 567, 566), (573, 608, 319), (319, 608, 321), (321, 608, 609), (321, 609, 599), (453, 452, 610), (610, 452, 611), (611, 452, 451), (611, 451, 612), (612, 451, 448), (612, 448, 613), (613, 448, 446), (613, 446, 614), (614, 446, 444), (614, 444, 615), (615, 444, 442), (615, 442, 616), (616, 442, 440), (616, 440, 617), (617, 440, 438), (617, 438, 618), (618, 438, 435), (618, 435, 619), (619, 435, 433), (619, 433, 620), (620, 433, 431), (620, 431, 621), (621, 431, 428), (621, 428, 622), (622, 428, 425), (622, 425, 623), (623, 425, 423), (623, 423, 624), (624, 423, 420), (624, 420, 418), (624, 418, 625), (625, 418, 416), (625, 416, 626), (626, 416, 413), (626, 413, 627), (627, 413, 411), (627, 411, 628), (628, 411, 409), (628, 409, 629), (629, 409, 406), (629, 406, 630), (630, 406, 404), (630, 404, 631), (631, 404, 402), (631, 402, 632), (632, 402, 400), (632, 400, 633), (633, 400, 397), (633, 397, 634), (634, 397, 396), (634, 396, 635), (635, 396, 395), (635, 395, 636), (636, 395, 394), (636, 394, 637), (637, 394, 376), (637, 376, 638), (638, 376, 378), (455, 453, 639), (639, 453, 610), (380, 381, 640), (640, 381, 641), (641, 381, 382), (641, 382, 642), (642, 382, 383), (642, 383, 643), (643, 383, 384), (643, 384, 644), (644, 384, 385), (644, 385, 645), (645, 385, 386), (645, 386, 646), (646, 386, 387), (646, 387, 647), (647, 387, 389), (647, 389, 648), (648, 389, 390), (648, 390, 649), (649, 390, 391), (649, 391, 650), (650, 391, 514), (650, 514, 651), (651, 514, 512), (651, 512, 652), (652, 512, 510), (652, 510, 653), (653, 510, 508), (653, 508, 654), (654, 508, 505), (654, 505, 502), (654, 502, 655), (655, 502, 500), (655, 500, 656), (656, 500, 497), (656, 497, 657), (657, 497, 489), (657, 489, 658), (658, 489, 487), (658, 487, 659), (659, 487, 485), (659, 485, 660), (660, 485, 482), (660, 482, 661), (661, 482, 480), (661, 480, 662), (662, 480, 463), (662, 463, 663), (663, 463, 460), (663, 460, 664), (664, 460, 459), (664, 459, 665), (665, 459, 458), (665, 458, 666), (666, 458, 457), (666, 457, 667), (667, 457, 456), (667, 456, 639), (639, 456, 455), (378, 380, 638), (638, 380, 640), (639, 610, 38), (38, 610, 37), (37, 610, 168), (168, 610, 611), (168, 611, 172), (172, 611, 612), (172, 612, 174), (174, 612, 613), (174, 613, 177), (177, 613, 614), (177, 614, 179), (179, 614, 615), (179, 615, 181), (181, 615, 616), (181, 616, 183), (183, 616, 617), (183, 617, 185), (185, 617, 618), (185, 618, 187), (187, 618, 619), (187, 619, 188), (188, 619, 620), (188, 620, 189), (189, 620, 621), (189, 621, 192), (192, 621, 622), (192, 622, 199), (199, 622, 623), (199, 623, 201), (201, 623, 624), (201, 624, 204), (204, 624, 625), (204, 625, 207), (207, 625, 626), (207, 626, 210), (210, 626, 627), (210, 627, 136), (136, 627, 628), (136, 628, 134), (134, 628, 629), (134, 629, 132), (132, 629, 630), (132, 630, 131), (131, 630, 631), (131, 631, 129), (129, 631, 632), (129, 632, 127), (127, 632, 633), (127, 633, 126), (126, 633, 634), (126, 634, 125), (125, 634, 635), (125, 635, 124), (124, 635, 636), (124, 636, 123), (123, 636, 637), (123, 637, 121), (121, 637, 638), (638, 640, 121), (121, 640, 119), (119, 640, 118), (118, 640, 641), (118, 641, 117), (117, 641, 642), (117, 642, 116), (116, 642, 643), (116, 643, 114), (114, 643, 644), (114, 644, 113), (113, 644, 645), (113, 645, 112), (112, 645, 646), (112, 646, 111), (111, 646, 647), (111, 647, 109), (109, 647, 648), (109, 648, 106), (106, 648, 649), (106, 649, 87), (87, 649, 650), (87, 650, 89), (89, 650, 651), (89, 651, 92), (92, 651, 652), (92, 652, 95), (95, 652, 653), (95, 653, 97), (97, 653, 654), (97, 654, 100), (100, 654, 655), (100, 655, 102), (102, 655, 656), (102, 656, 104), (104, 656, 657), (104, 657, 105), (105, 657, 658), (105, 658, 212), (212, 658, 659), (212, 659, 214), (214, 659, 660), (214, 660, 216), (216, 660, 661), (216, 661, 217), (217, 661, 662), (217, 662, 219), (219, 662, 663), (219, 663, 222), (222, 663, 664), (222, 664, 41), (41, 664, 665), (41, 665, 40), (40, 665, 666), (40, 666, 39), (39, 666, 667), (39, 667, 38), (38, 667, 639), (349, 324, 225), (225, 324, 223), (190, 320, 248), (248, 320, 352), (248, 352, 252), (252, 352, 354), (252, 354, 254), (254, 354, 356), (254, 356, 256), (256, 356, 358), (256, 358, 26), (26, 358, 361), (26, 361, 24), (24, 361, 363), (24, 363, 259), (259, 363, 365), (259, 365, 261), (261, 365, 367), (261, 367, 263), (263, 367, 370), (263, 370, 265), (265, 370, 372), (265, 372, 267), (267, 372, 374), (267, 374, 225), (225, 374, 349), (668, 414, 669), (669, 414, 415), (669, 415, 417), (414, 668, 412), (412, 668, 670), (412, 670, 410), (410, 670, 671), (410, 671, 408), (408, 671, 672), (408, 672, 407), (407, 672, 405), (405, 672, 673), (405, 673, 403), (403, 673, 674), (403, 674, 401), (401, 674, 675), (401, 675, 398), (398, 675, 676), (398, 676, 399), (399, 676, 677), (399, 677, 605), (605, 677, 606), (606, 677, 678), (606, 678, 607), (607, 678, 679), (607, 679, 574), (574, 679, 680), (574, 680, 575), (575, 680, 681), (575, 681, 576), (576, 681, 567), (567, 681, 682), (567, 682, 568), (568, 682, 683), (568, 683, 569), (569, 683, 684), (569, 684, 570), (570, 684, 685), (570, 685, 571), (571, 685, 572), (572, 685, 686), (572, 686, 573), (573, 686, 687), (573, 687, 608), (608, 687, 688), (608, 688, 609), (609, 688, 689), (609, 689, 599), (599, 689, 598), (598, 689, 690), (598, 690, 596), (596, 690, 691), (596, 691, 594), (594, 691, 692), (594, 692, 592), (592, 692, 693), (592, 693, 590), (590, 693, 694), (590, 694, 587), (587, 694, 430), (430, 694, 695), (430, 695, 429), (429, 695, 696), (429, 696, 427), (427, 696, 697), (427, 697, 426), (426, 697, 698), (426, 698, 424), (424, 698, 422), (422, 698, 699), (422, 699, 421), (421, 699, 700), (421, 700, 419), (419, 700, 701), (419, 701, 417), (417, 701, 669), (702, 703, 704), (704, 703, 705), (704, 705, 706), (706, 705, 707), (706, 707, 708), (708, 707, 709), (708, 709, 702), (702, 709, 710), (710, 709, 711), (710, 711, 712), (712, 711, 713), (712, 713, 714), (714, 713, 715), (714, 715, 518), (518, 715, 716), (518, 716, 717), (717, 716, 718), (717, 718, 719), (719, 718, 720), (719, 720, 721), (721, 720, 722), (721, 722, 723), (723, 722, 724), (723, 724, 725), (705, 726, 707), (707, 726, 727), (707, 727, 711), (711, 727, 728), (711, 728, 713), (713, 728, 718), (713, 718, 716), (727, 726, 729), (729, 726, 724), (729, 724, 722), (723, 725, 730), (730, 725, 731), (730, 731, 732), (732, 731, 733), (732, 733, 734), (734, 733, 735), (734, 735, 736), (736, 735, 737), (736, 737, 738), (738, 737, 739), (738, 739, 522), (731, 740, 733), (733, 740, 735), (522, 521, 738), (738, 521, 741), (738, 741, 742), (742, 741, 743), (742, 743, 744), (744, 743, 721), (744, 721, 723), (521, 520, 741), (741, 520, 745), (741, 745, 743), (743, 745, 719), (743, 719, 721), (520, 519, 745), (745, 519, 717), (745, 717, 719), (519, 518, 717), (714, 710, 712), (708, 702, 704), (708, 704, 706), (711, 709, 707), (727, 729, 728), (728, 729, 720), (728, 720, 718), (722, 720, 729), (716, 715, 713), (723, 730, 744), (744, 730, 746), (744, 746, 742), (742, 746, 736), (742, 736, 738), (732, 734, 746), (746, 734, 736), (730, 732, 746), (747, 535, 748), (748, 535, 530), (749, 750, 751), (751, 750, 752), (752, 750, 753), (752, 753, 563), (563, 753, 754), (563, 754, 755), (755, 754, 756), (755, 756, 757), (750, 756, 753), (753, 756, 754), (755, 757, 758), (758, 757, 759), (758, 759, 760), (760, 761, 758), (758, 761, 564), (758, 564, 755), (755, 564, 563), (761, 762, 564), (564, 762, 565), (763, 764, 557), (557, 764, 555), (562, 561, 765), (765, 561, 766), (766, 561, 560), (766, 560, 767), (767, 560, 559), (767, 559, 768), (768, 559, 558), (768, 558, 769), (769, 558, 545), (769, 545, 544), (769, 544, 770), (770, 544, 547), (770, 547, 771), (771, 547, 549), (771, 549, 772), (772, 549, 551), (772, 551, 773), (773, 551, 553), (773, 553, 764), (764, 553, 555), (563, 562, 752), (752, 562, 765), (752, 765, 751), (751, 765, 774), (751, 774, 749), (763, 557, 775), (775, 557, 556), (776, 777, 536), (536, 777, 534), (554, 552, 778), (778, 552, 779), (779, 552, 550), (779, 550, 780), (780, 550, 548), (780, 548, 781), (781, 548, 546), (781, 546, 782), (782, 546, 543), (782, 543, 542), (782, 542, 783), (783, 542, 541), (783, 541, 784), (784, 541, 540), (784, 540, 785), (785, 540, 539), (785, 539, 786), (786, 539, 538), (786, 538, 537), (786, 537, 787), (787, 537, 523), (787, 523, 788), (788, 523, 525), (788, 525, 789), (789, 525, 526), (789, 526, 790), (790, 526, 527), (790, 527, 791), (791, 527, 528), (791, 528, 529), (791, 529, 792), (792, 529, 531), (792, 531, 793), (793, 531, 532), (793, 532, 794), (794, 532, 533), (794, 533, 777), (777, 533, 534), (554, 778, 556), (556, 778, 775), (795, 776, 747), (747, 776, 536), (747, 536, 535), (748, 530, 796), (796, 530, 524), (796, 524, 797), (797, 798, 796), (796, 798, 799), (796, 799, 800), (801, 802, 377), (377, 802, 379), (803, 804, 805), (805, 804, 806), (805, 806, 807), (807, 388, 805), (805, 388, 379), (805, 379, 802), (801, 377, 808), (808, 377, 566), (808, 566, 809), (809, 810, 808), (808, 810, 811), (808, 811, 812), (813, 814, 815), (815, 814, 816), (815, 816, 817), (817, 816, 818), (817, 818, 819), (819, 818, 513), (819, 513, 820), (820, 513, 821), (820, 821, 822), (822, 821, 823), (822, 823, 824), (824, 823, 515), (824, 515, 516), (513, 515, 821), (821, 515, 823), (824, 516, 825), (825, 516, 393), (825, 393, 826), (826, 393, 827), (826, 827, 828), (828, 827, 829), (829, 827, 830), (829, 830, 831), (831, 830, 832), (832, 830, 833), (833, 830, 393), (833, 393, 392), (822, 824, 828), (828, 824, 825), (828, 825, 826), (822, 817, 820), (820, 817, 819), (827, 393, 830), (803, 829, 834), (834, 829, 831), (834, 831, 832), (832, 833, 834), (834, 833, 392), (834, 392, 388), (388, 807, 834), (834, 807, 806), (834, 806, 804), (804, 803, 834), (759, 812, 835), (835, 812, 811), (835, 811, 810), (810, 809, 835), (835, 809, 566), (835, 566, 565), (565, 762, 835), (835, 762, 761), (835, 761, 760), (760, 759, 835), (740, 800, 836), (836, 800, 799), (836, 799, 798), (798, 797, 836), (836, 797, 524), (836, 524, 522), (522, 739, 836), (836, 739, 737), (836, 737, 735), (735, 740, 836), (800, 740, 837), (837, 740, 838), (838, 740, 731), (838, 731, 839), (839, 731, 725), (839, 725, 840), (840, 725, 724), (840, 724, 841), (841, 724, 726), (726, 705, 841), (841, 705, 842), (842, 705, 703), (703, 702, 842), (842, 702, 843), (843, 702, 710), (843, 710, 714), (518, 517, 714), (714, 517, 843), (844, 845, 846), (846, 845, 847), (846, 847, 848), (848, 476, 846), (846, 476, 580), (846, 580, 849), (585, 586, 850), (850, 586, 851), (850, 851, 852), (853, 854, 494), (494, 854, 492), (494, 495, 853), (853, 495, 855), (511, 513, 856), (856, 513, 818), (856, 818, 816), (814, 857, 816), (816, 857, 856), (493, 491, 858), (858, 491, 859), (859, 491, 496), (859, 496, 860), (860, 496, 498), (860, 498, 861), (861, 498, 499), (861, 499, 862), (862, 499, 501), (862, 501, 503), (862, 503, 863), (863, 503, 504), (863, 504, 864), (864, 504, 506), (864, 506, 865), (865, 506, 507), (865, 507, 866), (866, 507, 509), (866, 509, 856), (856, 509, 511), (493, 858, 495), (495, 858, 855), (584, 583, 867), (867, 583, 868), (868, 583, 582), (868, 582, 869), (869, 582, 581), (869, 581, 870), (870, 581, 579), (870, 579, 871), (871, 579, 578), (871, 578, 577), (871, 577, 872), (872, 577, 478), (872, 478, 873), (873, 478, 477), (873, 477, 874), (874, 477, 474), (874, 474, 875), (875, 474, 470), (875, 470, 467), (875, 467, 876), (876, 467, 465), (876, 465, 877), (877, 465, 464), (877, 464, 878), (878, 464, 479), (878, 479, 879), (879, 479, 481), (879, 481, 880), (880, 481, 483), (880, 483, 484), (880, 484, 881), (881, 484, 486), (881, 486, 882), (882, 486, 488), (882, 488, 883), (883, 488, 490), (883, 490, 854), (854, 490, 492), (584, 867, 586), (586, 867, 851), (580, 585, 849), (849, 585, 850), (884, 885, 886), (886, 885, 887), (886, 887, 888), (888, 887, 466), (888, 466, 468), (885, 889, 887), (887, 889, 462), (887, 462, 461), (461, 466, 887), (888, 468, 890), (890, 468, 469), (890, 469, 471), (472, 891, 471), (471, 891, 892), (471, 892, 890), (890, 892, 893), (890, 893, 888), (888, 893, 886), (473, 894, 472), (472, 894, 895), (472, 895, 891), (891, 895, 896), (891, 896, 892), (892, 896, 893), (475, 897, 473), (473, 897, 898), (473, 898, 899), (899, 898, 900), (899, 900, 896), (897, 901, 898), (898, 901, 902), (898, 902, 900), (899, 896, 894), (894, 896, 895), (473, 899, 894), (844, 900, 903), (903, 900, 902), (903, 902, 901), (901, 897, 903), (903, 897, 475), (903, 475, 476), (476, 848, 903), (903, 848, 847), (903, 847, 845), (845, 844, 903), (904, 905, 906), (906, 905, 450), (450, 905, 449), (454, 907, 450), (450, 907, 906), (906, 907, 908), (906, 908, 909), (517, 604, 843), (843, 604, 910), (910, 604, 603), (910, 603, 911), (911, 603, 602), (911, 602, 912), (912, 602, 601), (912, 601, 913), (913, 601, 600), (913, 600, 597), (913, 597, 914), (914, 597, 595), (914, 595, 915), (915, 595, 593), (915, 593, 916), (916, 593, 591), (916, 591, 917), (917, 591, 589), (917, 589, 588), (917, 588, 918), (918, 588, 432), (918, 432, 919), (919, 432, 434), (919, 434, 920), (920, 434, 436), (920, 436, 921), (921, 436, 437), (921, 437, 922), (922, 437, 439), (922, 439, 441), (922, 441, 923), (923, 441, 443), (923, 443, 924), (924, 443, 445), (924, 445, 925), (925, 445, 447), (925, 447, 905), (905, 447, 449), (884, 909, 926), (926, 909, 908), (926, 908, 907), (907, 454, 926), (926, 454, 462), (926, 462, 889), (889, 885, 926), (926, 885, 884), (10, 8, 12), (12, 8, 795), (12, 795, 927), (927, 795, 796), (927, 796, 928), (928, 796, 929), (929, 796, 800), (929, 800, 930), (930, 800, 931), (931, 800, 837), (931, 837, 932), (932, 837, 838), (932, 838, 933), (933, 838, 839), (933, 839, 840), (8, 6, 795), (795, 6, 4), (795, 4, 1), (1, 0, 795), (795, 0, 776), (776, 0, 775), (776, 775, 934), (934, 775, 935), (935, 775, 936), (936, 775, 937), (937, 775, 938), (938, 775, 939), (939, 775, 778), (939, 778, 940), (940, 778, 779), (940, 779, 780), (0, 15, 775), (775, 15, 763), (763, 15, 941), (763, 941, 942), (943, 944, 15), (15, 944, 945), (15, 945, 946), (943, 947, 944), (944, 947, 948), (944, 948, 774), (774, 948, 949), (774, 949, 950), (950, 949, 951), (951, 949, 952), (952, 949, 953), (952, 953, 954), (954, 953, 812), (812, 953, 955), (812, 955, 956), (947, 957, 948), (948, 957, 958), (948, 958, 959), (956, 960, 812), (812, 960, 808), (808, 960, 961), (808, 961, 962), (962, 961, 963), (962, 963, 964), (964, 965, 962), (962, 966, 808), (808, 966, 805), (805, 966, 967), (805, 967, 968), (969, 970, 966), (966, 970, 971), (966, 971, 967), (805, 968, 803), (803, 968, 972), (803, 972, 973), (973, 974, 803), (803, 974, 975), (975, 974, 976), (975, 976, 977), (977, 976, 978), (978, 976, 979), (979, 976, 980), (979, 980, 981), (976, 982, 980), (980, 982, 983), (980, 983, 984), (985, 986, 982), (982, 986, 987), (982, 987, 983), (980, 984, 988), (988, 984, 317), (988, 317, 989), (989, 317, 990), (990, 317, 991), (991, 317, 992), (992, 317, 993), (993, 317, 994), (994, 317, 995), (995, 317, 855), (995, 855, 996), (996, 855, 997), (997, 855, 998), (998, 855, 999), (999, 855, 858), (999, 858, 1000), (1000, 858, 859), (1000, 859, 860), (855, 317, 853), (853, 317, 316), (853, 316, 851), (851, 316, 852), (852, 316, 315), (852, 315, 314), (314, 313, 852), (852, 313, 312), (852, 312, 310), (310, 312, 311), (310, 1001, 852), (852, 1001, 846), (846, 1001, 1002), (846, 1002, 1003), (1004, 1005, 1001), (1001, 1005, 1006), (1001, 1006, 1002), (846, 1003, 844), (844, 1003, 1007), (844, 1007, 1008), (844, 1008, 1009), (1009, 1008, 1010), (1009, 1010, 1011), (1011, 1010, 1012), (1011, 1012, 1013), (1013, 1012, 1014), (1014, 1012, 1015), (1015, 1012, 904), (904, 1012, 933), (904, 933, 1016), (1016, 933, 1017), (1017, 933, 842), (1017, 842, 1018), (1018, 842, 1019), (1019, 842, 1020), (1020, 842, 1021), (1021, 842, 843), (1021, 843, 1022), (1022, 843, 1023), (1023, 843, 910), (1023, 910, 1024), (1024, 910, 911), (1024, 911, 1025), (1025, 911, 1026), (1026, 911, 912), (1026, 912, 1027), (1027, 912, 913), (1027, 913, 1028), (1028, 913, 914), (1028, 914, 915), (928, 1029, 927), (927, 1029, 1030), (927, 1030, 1031), (780, 781, 940), (940, 781, 782), (940, 782, 1032), (1032, 782, 783), (1032, 783, 1033), (1033, 783, 784), (1033, 784, 1034), (1034, 784, 1035), (1035, 784, 785), (1035, 785, 1036), (1036, 785, 786), (1036, 786, 1037), (1037, 786, 787), (1037, 787, 1038), (1038, 787, 788), (1038, 788, 1039), (1039, 788, 789), (1039, 789, 1040), (1040, 789, 1041), (1041, 789, 790), (1041, 790, 1042), (1042, 790, 791), (1042, 791, 1043), (1043, 791, 792), (1043, 792, 793), (793, 794, 1043), (1043, 794, 777), (1043, 777, 1044), (1044, 777, 776), (1044, 776, 1045), (1045, 776, 1046), (1046, 776, 1047), (1047, 776, 1048), (1048, 776, 1049), (1049, 776, 934), (840, 841, 933), (933, 841, 842), (1028, 915, 1050), (1050, 915, 916), (1050, 916, 917), (917, 918, 1050), (1050, 918, 919), (1050, 919, 920), (920, 921, 1050), (1050, 921, 1051), (1051, 921, 922), (1051, 922, 1052), (1052, 922, 923), (1052, 923, 1053), (1053, 923, 924), (1053, 924, 1054), (1054, 924, 925), (1054, 925, 1055), (1055, 925, 905), (1055, 905, 1056), (1056, 905, 1057), (1057, 905, 1058), (1058, 905, 904), (1058, 904, 1059), (1059, 904, 1060), (1060, 904, 1061), (1061, 904, 1016), (867, 1062, 851), (851, 1062, 1063), (851, 1063, 1064), (1062, 867, 1065), (1065, 867, 868), (1065, 868, 869), (869, 870, 1065), (1065, 870, 1066), (1066, 870, 871), (1066, 871, 1067), (1067, 871, 872), (1067, 872, 1068), (1068, 872, 873), (1068, 873, 1069), (1069, 873, 874), (1069, 874, 1070), (1070, 874, 875), (1070, 875, 1071), (1071, 875, 1072), (1072, 875, 876), (1072, 876, 1073), (1073, 876, 877), (1073, 877, 1074), (1074, 877, 878), (1074, 878, 1075), (1075, 878, 879), (1075, 879, 1076), (1076, 879, 880), (1076, 880, 1077), (1077, 880, 881), (1077, 881, 1078), (1078, 881, 882), (1078, 882, 883), (883, 854, 1078), (1078, 854, 1079), (1079, 854, 853), (1079, 853, 1080), (1080, 853, 1081), (1081, 853, 1082), (1082, 853, 1083), (1083, 853, 1084), (1084, 853, 851), (1084, 851, 1085), (1085, 851, 1086), (1086, 851, 1064), (860, 861, 1000), (1000, 861, 1087), (1087, 861, 862), (1087, 862, 863), (1087, 863, 1088), (1088, 863, 864), (1088, 864, 1089), (1089, 864, 1090), (1090, 864, 865), (1090, 865, 1091), (1091, 865, 866), (1091, 866, 1092), (1092, 866, 856), (1092, 856, 1093), (1093, 856, 1094), (1094, 856, 1095), (1095, 856, 857), (1095, 857, 1096), (1096, 857, 980), (1096, 980, 1097), (1097, 980, 1098), (1098, 980, 988), (765, 1099, 774), (774, 1099, 1100), (774, 1100, 1101), (766, 1102, 765), (765, 1102, 1103), (765, 1103, 1104), (1102, 766, 1105), (1105, 766, 767), (1105, 767, 1106), (1106, 767, 768), (1106, 768, 1107), (1107, 768, 1108), (1108, 768, 769), (1108, 769, 1109), (1109, 769, 770), (1109, 770, 771), (1109, 771, 1110), (1110, 771, 772), (1110, 772, 773), (773, 764, 1110), (1110, 764, 1111), (1111, 764, 763), (1111, 763, 1112), (1112, 763, 1113), (1113, 763, 942), (946, 1114, 15), (15, 1114, 1115), (15, 1115, 1116), (1116, 1117, 15), (15, 1117, 941), (1104, 1099, 765), (1101, 1118, 774), (774, 1118, 944), (814, 813, 857), (857, 813, 1119), (857, 1119, 980), (803, 975, 829), (829, 975, 977), (829, 977, 828), (828, 977, 978), (828, 978, 822), (822, 978, 979), (822, 979, 817), (817, 979, 815), (815, 979, 981), (815, 981, 813), (813, 981, 1119), (1119, 981, 980), (796, 795, 748), (748, 795, 747), (808, 805, 801), (801, 805, 802), (850, 852, 849), (849, 852, 846), (844, 1009, 900), (900, 1009, 1011), (900, 1011, 896), (896, 1011, 1013), (896, 1013, 893), (893, 1013, 1014), (893, 1014, 886), (886, 1014, 1015), (886, 1015, 884), (884, 1015, 909), (909, 1015, 904), (909, 904, 906), (774, 950, 749), (749, 950, 750), (750, 950, 756), (756, 950, 951), (756, 951, 757), (757, 951, 952), (757, 952, 759), (759, 952, 954), (759, 954, 812), (30, 27, 933), (933, 27, 932), (932, 27, 25), (932, 25, 931), (931, 25, 23), (931, 23, 930), (930, 23, 19), (930, 19, 929), (19, 17, 929), (929, 17, 928), (1003, 49, 1007), (1007, 49, 47), (1007, 47, 1008), (1008, 47, 45), (1008, 45, 1010), (1010, 45, 42), (1010, 42, 1012), (1012, 42, 36), (933, 1012, 30), (30, 1012, 36), (153, 152, 949), (949, 152, 953), (953, 152, 151), (953, 151, 955), (955, 151, 149), (955, 149, 956), (956, 149, 146), (956, 146, 960), (146, 128, 960), (960, 128, 961), (968, 110, 972), (972, 110, 108), (972, 108, 973), (973, 108, 107), (973, 107, 974), (974, 107, 85), (974, 85, 976), (976, 85, 82), (976, 82, 982), (982, 82, 78), (1002, 1006, 53), (53, 1006, 65), (65, 1006, 1005), (65, 1005, 66), (66, 1005, 1004), (66, 1004, 67), (67, 1004, 1001), (67, 1001, 55), (57, 55, 310), (310, 55, 1001), (668, 669, 1120), (1120, 669, 701), (1120, 701, 1121), (1121, 701, 700), (1121, 700, 1122), (1122, 700, 699), (1122, 699, 1123), (1123, 699, 698), (1123, 698, 697), (1123, 697, 1124), (1124, 697, 696), (1124, 696, 1125), (1125, 696, 695), (1125, 695, 1126), (1126, 695, 694), (1126, 694, 693), (1126, 693, 1127), (1127, 693, 692), (1127, 692, 1128), (1128, 692, 691), (1128, 691, 690), (1128, 690, 1129), (1129, 690, 689), (1129, 689, 1130), (1130, 689, 688), (1130, 688, 1131), (1131, 688, 687), (1131, 687, 686), (1131, 686, 1132), (1132, 686, 685), (1132, 685, 1133), (1133, 685, 684), (1133, 684, 1134), (1134, 684, 683), (1134, 683, 682), (1134, 682, 1135), (1135, 682, 681), (1135, 681, 1136), (1136, 681, 680), (1136, 680, 1137), (1137, 680, 679), (1137, 679, 678), (1137, 678, 1138), (1138, 678, 677), (1138, 677, 1139), (1139, 677, 676), (1139, 676, 675), (1139, 675, 1140), (1140, 675, 674), (1140, 674, 1141), (1141, 674, 673), (1141, 673, 1142), (1142, 673, 672), (1142, 672, 671), (1142, 671, 1143), (1143, 671, 670), (1143, 670, 1144), (1144, 670, 668), (1144, 668, 1120), (16, 927, 62), (62, 927, 1031), (62, 1031, 63), (63, 1031, 1030), (63, 1030, 64), (64, 1030, 1029), (64, 1029, 17), (17, 1029, 928), (948, 959, 156), (156, 959, 159), (159, 959, 958), (159, 958, 160), (160, 958, 957), (160, 957, 161), (161, 957, 947), (161, 947, 162), (162, 947, 943), (162, 943, 164), (164, 943, 15), (164, 15, 14), (122, 962, 142), (142, 962, 965), (142, 965, 143), (143, 965, 964), (143, 964, 144), (144, 964, 963), (144, 963, 128), (128, 963, 961), (122, 120, 962), (962, 120, 966), (967, 971, 115), (115, 971, 139), (139, 971, 970), (139, 970, 140), (140, 970, 969), (140, 969, 141), (141, 969, 966), (141, 966, 120), (68, 317, 72), (72, 317, 984), (72, 984, 77), (77, 984, 983), (77, 983, 79), (79, 983, 987), (79, 987, 80), (80, 987, 986), (80, 986, 81), (81, 986, 985), (81, 985, 78), (78, 985, 982), (1057, 173, 1056), (1056, 173, 175), (1056, 175, 1055), (1055, 175, 176), (1055, 176, 1054), (1054, 176, 178), (1054, 178, 1053), (1053, 178, 180), (1053, 180, 1052), (1052, 180, 182), (1052, 182, 1051), (1051, 182, 184), (1051, 184, 1050), (1050, 184, 186), (1050, 186, 1028), (1028, 186, 191), (1028, 191, 1027), (1027, 191, 251), (1027, 251, 1026), (1026, 251, 250), (1026, 250, 1025), (1025, 250, 249), (1025, 249, 1024), (1024, 249, 253), (1024, 253, 1023), (1023, 253, 255), (1023, 255, 1022), (1022, 255, 257), (1022, 257, 1021), (1021, 257, 28), (1021, 28, 1020), (1020, 28, 29), (1020, 29, 1019), (1019, 29, 31), (1019, 31, 1018), (1018, 31, 32), (1018, 32, 1017), (1017, 32, 33), (1017, 33, 1016), (1016, 33, 34), (1016, 34, 1061), (1061, 34, 35), (1061, 35, 1060), (1060, 35, 170), (1060, 170, 1059), (1059, 170, 169), (1059, 169, 1058), (1058, 169, 171), (1058, 171, 1057), (1057, 171, 173), (1085, 70, 1084), (1084, 70, 69), (1084, 69, 1083), (1083, 69, 309), (1083, 309, 1082), (1082, 309, 297), (1082, 297, 1081), (1081, 297, 299), (1081, 299, 1080), (1080, 299, 301), (1080, 301, 1079), (1079, 301, 303), (1079, 303, 1078), (1078, 303, 211), (1078, 211, 1077), (1077, 211, 213), (1077, 213, 1076), (1076, 213, 215), (1076, 215, 1075), (1075, 215, 218), (1075, 218, 1074), (1074, 218, 220), (1074, 220, 1073), (1073, 220, 221), (1073, 221, 1072), (1072, 221, 43), (1072, 43, 1071), (1071, 43, 44), (1071, 44, 1070), (1070, 44, 46), (1070, 46, 1069), (1069, 46, 48), (1069, 48, 1068), (1068, 48, 50), (1068, 50, 1067), (1067, 50, 51), (1067, 51, 1066), (1066, 51, 52), (1066, 52, 1065), (1065, 52, 308), (1065, 308, 1062), (1062, 308, 307), (1062, 307, 1063), (1063, 307, 306), (1063, 306, 1064), (1064, 306, 305), (1064, 305, 1086), (1086, 305, 71), (1086, 71, 1085), (1085, 71, 70), (1121, 206, 1120), (1120, 206, 208), (1120, 208, 1144), (1144, 208, 209), (1144, 209, 1143), (1143, 209, 138), (1143, 138, 1142), (1142, 138, 137), (1142, 137, 1141), (1141, 137, 135), (1141, 135, 1140), (1140, 135, 133), (1140, 133, 1139), (1139, 133, 130), (1139, 130, 1138), (1138, 130, 145), (1138, 145, 1137), (1137, 145, 237), (1137, 237, 1136), (1136, 237, 239), (1136, 239, 1135), (1135, 239, 241), (1135, 241, 1134), (1134, 241, 243), (1134, 243, 1133), (1133, 243, 245), (1133, 245, 1132), (1132, 245, 246), (1132, 246, 1131), (1131, 246, 247), (1131, 247, 1130), (1130, 247, 198), (1130, 198, 1129), (1129, 198, 197), (1129, 197, 1128), (1128, 197, 195), (1128, 195, 1127), (1127, 195, 194), (1127, 194, 1126), (1126, 194, 193), (1126, 193, 1125), (1125, 193, 200), (1125, 200, 1124), (1124, 200, 202), (1124, 202, 1123), (1123, 202, 203), (1123, 203, 1122), (1122, 203, 205), (1122, 205, 1121), (1121, 205, 206), (995, 295, 994), (994, 295, 294), (994, 294, 993), (993, 294, 293), (993, 293, 992), (992, 293, 304), (992, 304, 991), (991, 304, 75), (991, 75, 990), (990, 75, 74), (990, 74, 989), (989, 74, 73), (989, 73, 988), (988, 73, 76), (988, 76, 1098), (1098, 76, 83), (1098, 83, 1097), (1097, 83, 84), (1097, 84, 1096), (1096, 84, 86), (1096, 86, 1095), (1095, 86, 88), (1095, 88, 1094), (1094, 88, 90), (1094, 90, 1093), (1093, 90, 91), (1093, 91, 1092), (1092, 91, 93), (1092, 93, 1091), (1091, 93, 94), (1091, 94, 1090), (1090, 94, 96), (1090, 96, 1089), (1089, 96, 98), (1089, 98, 1088), (1088, 98, 99), (1088, 99, 1087), (1087, 99, 101), (1087, 101, 1000), (1000, 101, 103), (1000, 103, 999), (999, 103, 302), (999, 302, 998), (998, 302, 300), (998, 300, 997), (997, 300, 298), (997, 298, 996), (996, 298, 296), (996, 296, 995), (995, 296, 295), (946, 291, 1114), (1114, 291, 290), (1114, 290, 1115), (1115, 290, 289), (1115, 289, 1116), (1116, 289, 288), (1116, 288, 1117), (1117, 288, 280), (1117, 280, 941), (941, 280, 279), (941, 279, 942), (942, 279, 278), (942, 278, 1113), (1113, 278, 277), (1113, 277, 1112), (1112, 277, 275), (1112, 275, 1111), (1111, 275, 273), (1111, 273, 1110), (1110, 273, 227), (1110, 227, 1109), (1109, 227, 226), (1109, 226, 1108), (1108, 226, 224), (1108, 224, 1107), (1107, 224, 287), (1107, 287, 1106), (1106, 287, 231), (1106, 231, 1105), (1105, 231, 230), (1105, 230, 1102), (1102, 230, 229), (1102, 229, 1103), (1103, 229, 232), (1103, 232, 1104), (1104, 232, 234), (1104, 234, 1099), (1099, 234, 236), (1099, 236, 1100), (1100, 236, 154), (1100, 154, 1101), (1101, 154, 158), (1101, 158, 1118), (1118, 158, 157), (1118, 157, 944), (944, 157, 163), (944, 163, 945), (945, 163, 292), (945, 292, 946), (946, 292, 291), (1038, 260, 1037), (1037, 260, 262), (1037, 262, 1036), (1036, 262, 264), (1036, 264, 1035), (1035, 264, 266), (1035, 266, 1034), (1034, 266, 268), (1034, 268, 1033), (1033, 268, 269), (1033, 269, 1032), (1032, 269, 270), (1032, 270, 940), (940, 270, 271), (940, 271, 939), (939, 271, 272), (939, 272, 938), (938, 272, 274), (938, 274, 937), (937, 274, 276), (937, 276, 936), (936, 276, 167), (936, 167, 935), (935, 167, 166), (935, 166, 934), (934, 166, 165), (934, 165, 1049), (1049, 165, 286), (1049, 286, 1048), (1048, 286, 285), (1048, 285, 1047), (1047, 285, 284), (1047, 284, 1046), (1046, 284, 283), (1046, 283, 1045), (1045, 283, 282), (1045, 282, 1044), (1044, 282, 281), (1044, 281, 1043), (1043, 281, 18), (1043, 18, 1042), (1042, 18, 20), (1042, 20, 1041), (1041, 20, 21), (1041, 21, 1040), (1040, 21, 22), (1040, 22, 1039), (1039, 22, 258), (1039, 258, 1038), (1038, 258, 260), (968, 967, 110), (110, 967, 115), (949, 948, 153), (153, 948, 156), (13, 12, 16), (16, 12, 927), (1003, 1002, 49), (49, 1002, 53)])
me_hdd_left2.use_remesh_preserve_volume = False
me_hdd_left2.use_remesh_preserve_attributes = False
me_hdd_left2.use_mirror_vertex_groups = False
me_hdd_left2.update()

# ---- objects
ob_cylinder = bpy.data.objects.new('Cylinder', me_cylinder_002)
ob_cube_001 = bpy.data.objects.new('Cube.001', me_cube_003)
ob_subtract = bpy.data.objects.new('subtract', me_cylinder)
ob_cube = bpy.data.objects.new('Cube', me_cube_001)
ob_lamp = bpy.data.objects.new('Lamp', light_lamp)
ob_camera = bpy.data.objects.new('Camera', cam_camera)
ob_subtract_001 = bpy.data.objects.new('subtract.001', me_cylinder_001)
ob_hdd_left2 = bpy.data.objects.new('Hdd Left2', me_hdd_left2)

# ---- transforms, parenting, visibility, modifiers, constraints
ob_cylinder.location = (64.26, 55.38, 3.2)
ob_cylinder.scale = (1.838, 1.838, 15.17)
ob_cylinder.hide_viewport = True
ob_cylinder.lineart.crease_threshold = 0.0
ob_cube_001.location = (63.87, 29.72, 2.682)
ob_cube_001.scale = (6.421, 6.521, 1.158)
ob_cube_001.hide_viewport = True
ob_cube_001.lineart.crease_threshold = 0.0
ob_subtract.location = (64.26, 8.082, 5.694)
ob_subtract.scale = (5.178, 8.194, 3.323)
ob_subtract.hide_viewport = True
ob_subtract.lineart.crease_threshold = 0.0
ob_cube.location = (64.2, 38.29, 2.793)
ob_cube.scale = (5.842, 5.052, 0.3999)
ob_cube.hide_viewport = True
ob_cube.lineart.crease_threshold = 0.0
ob_lamp.location = (4.076, 1.005, 5.904)
ob_lamp.rotation_euler = (0.6503, 0.05522, 1.866)
ob_lamp.lock_rotations_4d = False
ob_lamp.empty_display_type = 'ARROWS'
ob_lamp.color = (0.0, 0.0, 0.0, 0.0)
ob_lamp.lineart.crease_threshold = 0.0
ob_camera.location = (7.481, -6.508, 5.344)
ob_camera.rotation_euler = (1.109, 0.0, 0.8149)
ob_camera.lock_rotations_4d = False
ob_camera.empty_display_type = 'ARROWS'
ob_camera.color = (0.0, 0.0, 0.0, 0.0)
ob_camera.display_type = 'WIRE'
ob_camera.lineart.crease_threshold = 0.0
ob_subtract_001.location = (64.26, 37.69, 2.816)
ob_subtract_001.scale = (5.178, 8.194, 0.3785)
ob_subtract_001.lineart.crease_threshold = 0.0
_m = ob_subtract_001.modifiers.new('Boolean', 'BOOLEAN')
_m.object = ob_cube_001
_m.solver = 'FAST'
ob_hdd_left2.location = (0.0, 0.0, 0.0)
ob_hdd_left2.lineart.crease_threshold = 0.0
_m = ob_hdd_left2.modifiers.new('Boolean', 'BOOLEAN')
_m.object = ob_subtract
_m.solver = 'FAST'
_m = ob_hdd_left2.modifiers.new('Boolean.001', 'BOOLEAN')
_m.object = ob_subtract_001
_m.operation = 'UNION'
_m.solver = 'FAST'
_m = ob_hdd_left2.modifiers.new('Array', 'ARRAY')
_m.use_constant_offset = True
_m.constant_offset_displace = (0.0, 29.9, 0.0)
_m.use_relative_offset = False
_m.relative_offset_displace = (0.0, 0.782, 0.0)

# ---- collection membership
col_collection_1.objects.link(ob_cylinder)
col_collection_1.objects.link(ob_cube_001)
col_collection_1.objects.link(ob_subtract)
col_collection_1.objects.link(ob_cube)
col_collection_1.objects.link(ob_lamp)
col_collection_1.objects.link(ob_camera)
col_collection_1.objects.link(ob_subtract_001)
col_collection_1.objects.link(ob_hdd_left2)

# ---- scene / render settings (as saved in the file)
scene.camera = ob_camera
scene.frame_start = 1; scene.frame_end = 250; scene.frame_set(1)
scene.render.engine = 'BLENDER_EEVEE_NEXT'
scene.render.resolution_percentage = 50
scene.render.dither_intensity = 0.0
scene.cycles.use_denoising = False
scene.cycles.samples = 128
scene.cycles.sampling_pattern = 'TABULATED_SOBOL'
scene.cycles.light_sampling_threshold = 0.0
scene.cycles.use_adaptive_sampling = False
scene.cycles.use_light_tree = False
scene.cycles.blur_glossy = 0.0
scene.cycles.sample_clamp_indirect = 0.0
scene.view_settings.view_transform = 'Standard'
bpy.context.view_layer.update()
